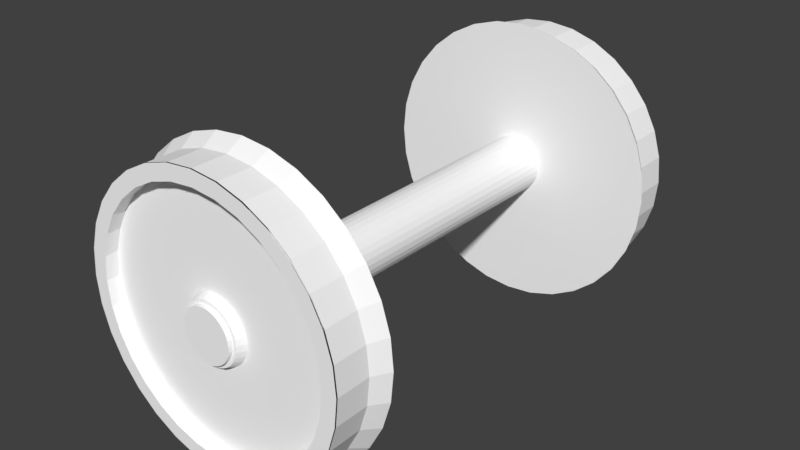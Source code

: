# Source: Trucks.blend  (saved by Blender 2.79.0; exported with 4.5.12 LTS)
import bpy
from mathutils import Matrix  # noqa: F401  (used for matrix-valued properties, if any)

bpy.ops.wm.read_factory_settings(use_empty=True)
scene = bpy.context.scene
scene.name = 'Scene'

# ---- collections
col_collection_1 = bpy.data.collections.new('Collection 1'); scene.collection.children.link(col_collection_1)

# ---- materials (node trees are filled in below, after node groups)
mat_paintedblack = bpy.data.materials.new('paintedblack')
mat_paintedblack.alpha_threshold = 0.0
mat_paintedblack.use_transparent_shadow = False
mat_paintedblack.diffuse_color = (1.0, 1.0, 1.0, 1.0)
mat_paintedblack.roughness = 0.5
mat_trimwhite = bpy.data.materials.new('trimwhite')
mat_trimwhite.alpha_threshold = 0.0
mat_trimwhite.use_transparent_shadow = False
mat_trimwhite.diffuse_color = (1.0, 1.0, 1.0, 1.0)
mat_trimwhite.roughness = 0.5
mat_wheelrim = bpy.data.materials.new('wheelrim')
mat_wheelrim.alpha_threshold = 0.0
mat_wheelrim.use_transparent_shadow = False
mat_wheelrim.diffuse_color = (1.0, 1.0, 1.0, 1.0)
mat_wheelrim.roughness = 0.5
mat_slidergrey = bpy.data.materials.new('slidergrey')
mat_slidergrey.alpha_threshold = 0.0
mat_slidergrey.use_transparent_shadow = False
mat_slidergrey.diffuse_color = (1.0, 1.0, 1.0, 1.0)
mat_slidergrey.roughness = 0.5

# ---- material node trees

# ---- world
world_world = bpy.data.worlds.new('World'); scene.world = world_world
world_world.color = (0.05088, 0.05088, 0.05088)
world_world.use_sun_shadow = False
world_world.sun_shadow_jitter_overblur = 0.0
world_world.cycles.sampling_method = 'MANUAL'

# ---- meshes
me_cylinder_003 = bpy.data.meshes.new('Cylinder.003')
me_cylinder_003.from_pydata([(4.768e-06, 0.9889, 1.451), (4.768e-06, 0.9889, 1.697), (0.1951, 0.9697, 1.451), (0.1951, 0.9697, 1.697), (0.3827, 0.9128, 1.451), (0.3827, 0.9128, 1.697), (0.5556, 0.8204, 1.451), (0.5556, 0.8204, 1.697), (0.7071, 0.696, 1.451), (0.7071, 0.696, 1.697), (0.8315, 0.5445, 1.451), (0.8315, 0.5445, 1.697), (0.9239, 0.3716, 1.451), (0.9239, 0.3716, 1.697), (0.9808, 0.184, 1.451), (0.9808, 0.184, 1.697), (1.0, -0.01109, 1.451), (1.0, -0.01109, 1.697), (0.9808, -0.2062, 1.451), (0.9808, -0.2062, 1.697), (0.9239, -0.3938, 1.451), (0.9239, -0.3938, 1.697), (0.8315, -0.5667, 1.451), (0.8315, -0.5667, 1.697), (0.7071, -0.7182, 1.451), (0.7071, -0.7182, 1.697), (0.5556, -0.8426, 1.451), (0.5556, -0.8426, 1.697), (0.3827, -0.935, 1.451), (0.3827, -0.935, 1.697), (0.1951, -0.9919, 1.451), (0.1951, -0.9919, 1.697), (4.768e-06, -1.011, 1.451), (4.768e-06, -1.011, 1.697), (-0.1951, -0.9919, 1.451), (-0.1951, -0.9919, 1.697), (-0.3827, -0.935, 1.451), (-0.3827, -0.935, 1.697), (-0.5556, -0.8426, 1.451), (-0.5556, -0.8426, 1.697), (-0.7071, -0.7182, 1.451), (-0.7071, -0.7182, 1.697), (-0.8315, -0.5667, 1.451), (-0.8315, -0.5667, 1.697), (-0.9239, -0.3938, 1.451), (-0.9239, -0.3938, 1.697), (-0.9808, -0.2062, 1.451), (-0.9808, -0.2062, 1.697), (-1.0, -0.01109, 1.451), (-1.0, -0.01109, 1.697), (-0.9808, 0.184, 1.451), (-0.9808, 0.184, 1.697), (-0.9239, 0.3716, 1.451), (-0.9239, 0.3716, 1.697), (-0.8315, 0.5445, 1.451), (-0.8315, 0.5445, 1.697), (-0.7071, 0.696, 1.451), (-0.7071, 0.696, 1.697), (-0.5556, 0.8204, 1.451), (-0.5556, 0.8204, 1.697), (-0.3827, 0.9128, 1.451), (-0.3827, 0.9128, 1.697), (-0.1951, 0.9697, 1.451), (-0.1951, 0.9697, 1.697), (4.768e-06, 0.9889, 1.707), (0.1951, 0.9697, 1.707), (0.3827, 0.9128, 1.707), (0.5556, 0.8204, 1.707), (0.7071, 0.696, 1.707), (0.8315, 0.5445, 1.707), (0.9239, 0.3716, 1.707), (0.9808, 0.184, 1.707), (1.0, -0.01109, 1.707), (0.9808, -0.2062, 1.707), (0.9239, -0.3938, 1.707), (0.8315, -0.5667, 1.707), (0.7071, -0.7182, 1.707), (0.5556, -0.8426, 1.707), (0.3827, -0.935, 1.707), (0.1951, -0.9919, 1.707), (4.768e-06, -1.011, 1.707), (-0.1951, -0.9919, 1.707), (-0.3827, -0.935, 1.707), (-0.5556, -0.8426, 1.707), (-0.7071, -0.7182, 1.707), (-0.8315, -0.5667, 1.707), (-0.9239, -0.3938, 1.707), (-0.9808, -0.2062, 1.707), (-1.0, -0.01109, 1.707), (-0.9808, 0.184, 1.707), (-0.9239, 0.3716, 1.707), (-0.8315, 0.5445, 1.707), (-0.7071, 0.696, 1.707), (-0.5556, 0.8204, 1.707), (-0.3827, 0.9128, 1.707), (-0.1951, 0.9697, 1.707), (4.768e-06, 1.057, 1.334), (0.2084, 1.037, 1.334), (0.4089, 0.976, 1.334), (0.5936, 0.8773, 1.334), (0.7555, 0.7444, 1.334), (0.8884, 0.5825, 1.334), (0.9871, 0.3978, 1.334), (1.048, 0.1973, 1.334), (1.068, -0.01109, 1.334), (1.048, -0.2195, 1.334), (0.9871, -0.42, 1.334), (0.8884, -0.6047, 1.334), (0.7555, -0.7666, 1.334), (0.5936, -0.8994, 1.334), (0.4089, -0.9982, 1.334), (0.2084, -1.059, 1.334), (4.768e-06, -1.08, 1.334), (-0.2084, -1.059, 1.334), (-0.4089, -0.9982, 1.334), (-0.5936, -0.8994, 1.334), (-0.7555, -0.7666, 1.334), (-0.8884, -0.6047, 1.334), (-0.9871, -0.42, 1.334), (-1.048, -0.2195, 1.334), (-1.068, -0.01109, 1.334), (-1.048, 0.1973, 1.334), (-0.9871, 0.3978, 1.334), (-0.8884, 0.5825, 1.334), (-0.7555, 0.7444, 1.334), (-0.5936, 0.8773, 1.334), (-0.4089, 0.976, 1.334), (-0.2084, 1.037, 1.334), (0.1741, 0.8641, 1.707), (4.768e-06, 0.8812, 1.707), (0.3415, 0.8133, 1.707), (0.4957, 0.7308, 1.707), (0.631, 0.6199, 1.707), (0.7419, 0.4846, 1.707), (0.8244, 0.3304, 1.707), (0.8752, 0.163, 1.707), (0.8923, -0.01109, 1.707), (0.8752, -0.1852, 1.707), (0.8244, -0.3526, 1.707), (0.7419, -0.5068, 1.707), (0.631, -0.642, 1.707), (0.4957, -0.753, 1.707), (0.3415, -0.8355, 1.707), (0.1741, -0.8862, 1.707), (4.768e-06, -0.9034, 1.707), (-0.1741, -0.8862, 1.707), (-0.3415, -0.8355, 1.707), (-0.4957, -0.753, 1.707), (-0.6309, -0.642, 1.707), (-0.7419, -0.5068, 1.707), (-0.8244, -0.3526, 1.707), (-0.8751, -0.1852, 1.707), (-0.8923, -0.01109, 1.707), (-0.8751, 0.163, 1.707), (-0.8244, 0.3304, 1.707), (-0.7419, 0.4846, 1.707), (-0.6309, 0.6199, 1.707), (-0.4957, 0.7308, 1.707), (-0.3415, 0.8133, 1.707), (-0.1741, 0.8641, 1.707), (0.1741, 0.8641, 1.611), (4.768e-06, 0.8812, 1.611), (0.3415, 0.8133, 1.611), (0.4957, 0.7308, 1.611), (0.631, 0.6199, 1.611), (0.7419, 0.4846, 1.611), (0.8244, 0.3304, 1.611), (0.8752, 0.163, 1.611), (0.8923, -0.01109, 1.611), (0.8752, -0.1852, 1.611), (0.8244, -0.3526, 1.611), (0.7419, -0.5068, 1.611), (0.631, -0.642, 1.611), (0.4957, -0.753, 1.611), (0.3415, -0.8355, 1.611), (0.1741, -0.8862, 1.611), (4.768e-06, -0.9034, 1.611), (-0.1741, -0.8862, 1.611), (-0.3415, -0.8355, 1.611), (-0.4957, -0.753, 1.611), (-0.6309, -0.642, 1.611), (-0.7419, -0.5068, 1.611), (-0.8244, -0.3526, 1.611), (-0.8751, -0.1852, 1.611), (-0.8923, -0.01109, 1.611), (-0.8751, 0.163, 1.611), (-0.8244, 0.3304, 1.611), (-0.7419, 0.4846, 1.611), (-0.6309, 0.6199, 1.611), (-0.4957, 0.7308, 1.611), (-0.3415, 0.8133, 1.611), (-0.1741, 0.8641, 1.611), (0.0465, 0.2545, 1.611), (4.768e-06, 0.2591, 1.611), (0.09121, 0.241, 1.611), (0.1324, 0.219, 1.611), (0.1685, 0.1893, 1.611), (0.1982, 0.1532, 1.611), (0.2202, 0.112, 1.611), (0.2337, 0.0673, 1.611), (0.2383, 0.0208, 1.611), (0.2337, -0.02569, 1.611), (0.2202, -0.0704, 1.611), (0.1982, -0.1116, 1.611), (0.1685, -0.1477, 1.611), (0.1324, -0.1774, 1.611), (0.09121, -0.1994, 1.611), (0.0465, -0.2129, 1.611), (4.768e-06, -0.2175, 1.611), (-0.04649, -0.2129, 1.611), (-0.0912, -0.1994, 1.611), (-0.1324, -0.1774, 1.611), (-0.1685, -0.1477, 1.611), (-0.1982, -0.1116, 1.611), (-0.2202, -0.0704, 1.611), (-0.2337, -0.02569, 1.611), (-0.2383, 0.0208, 1.611), (-0.2337, 0.0673, 1.611), (-0.2202, 0.112, 1.611), (-0.1982, 0.1532, 1.611), (-0.1685, 0.1893, 1.611), (-0.1324, 0.219, 1.611), (-0.0912, 0.241, 1.611), (-0.04649, 0.2545, 1.611), (0.04185, 0.2312, 1.675), (4.768e-06, 0.2353, 1.675), (0.08209, 0.219, 1.675), (0.1192, 0.1991, 1.675), (0.1517, 0.1725, 1.675), (0.1783, 0.14, 1.675), (0.1982, 0.1029, 1.675), (0.2104, 0.06265, 1.675), (0.2145, 0.0208, 1.675), (0.2104, -0.02104, 1.675), (0.1982, -0.06128, 1.675), (0.1783, -0.09836, 1.675), (0.1517, -0.1309, 1.675), (0.1192, -0.1575, 1.675), (0.08209, -0.1774, 1.675), (0.04185, -0.1896, 1.675), (4.768e-06, -0.1937, 1.675), (-0.04184, -0.1896, 1.675), (-0.08208, -0.1774, 1.675), (-0.1192, -0.1575, 1.675), (-0.1517, -0.1309, 1.675), (-0.1783, -0.09836, 1.675), (-0.1982, -0.06128, 1.675), (-0.2104, -0.02104, 1.675), (-0.2145, 0.0208, 1.675), (-0.2104, 0.06265, 1.675), (-0.1982, 0.1029, 1.675), (-0.1783, 0.14, 1.675), (-0.1517, 0.1725, 1.675), (-0.1192, 0.1991, 1.675), (-0.08208, 0.219, 1.675), (-0.04184, 0.2312, 1.675), (0.03644, 0.204, 1.675), (4.768e-06, 0.2075, 1.675), (0.07147, 0.1933, 1.675), (0.1038, 0.1761, 1.675), (0.1321, 0.1529, 1.675), (0.1553, 0.1246, 1.675), (0.1725, 0.09227, 1.675), (0.1832, 0.05723, 1.675), (0.1867, 0.0208, 1.675), (0.1832, -0.01563, 1.675), (0.1725, -0.05066, 1.675), (0.1553, -0.08295, 1.675), (0.1321, -0.1112, 1.675), (0.1038, -0.1345, 1.675), (0.07147, -0.1517, 1.675), (0.03644, -0.1624, 1.675), (4.768e-06, -0.1659, 1.675), (-0.03643, -0.1624, 1.675), (-0.07146, -0.1517, 1.675), (-0.1037, -0.1345, 1.675), (-0.132, -0.1112, 1.675), (-0.1553, -0.08295, 1.675), (-0.1725, -0.05066, 1.675), (-0.1832, -0.01563, 1.675), (-0.1867, 0.0208, 1.675), (-0.1832, 0.05723, 1.675), (-0.1725, 0.09227, 1.675), (-0.1553, 0.1246, 1.675), (-0.132, 0.1529, 1.675), (-0.1037, 0.1761, 1.675), (-0.07146, 0.1933, 1.675), (-0.03643, 0.204, 1.675), (0.03644, 0.204, 1.707), (4.768e-06, 0.2075, 1.707), (0.07147, 0.1933, 1.707), (0.1038, 0.1761, 1.707), (0.1321, 0.1529, 1.707), (0.1553, 0.1246, 1.707), (0.1725, 0.09227, 1.707), (0.1832, 0.05723, 1.707), (0.1867, 0.0208, 1.707), (0.1832, -0.01563, 1.707), (0.1725, -0.05066, 1.707), (0.1553, -0.08295, 1.707), (0.1321, -0.1112, 1.707), (0.1038, -0.1345, 1.707), (0.07147, -0.1517, 1.707), (0.03644, -0.1624, 1.707), (4.768e-06, -0.1659, 1.707), (-0.03643, -0.1624, 1.707), (-0.07146, -0.1517, 1.707), (-0.1037, -0.1345, 1.707), (-0.132, -0.1112, 1.707), (-0.1553, -0.08295, 1.707), (-0.1725, -0.05066, 1.707), (-0.1832, -0.01563, 1.707), (-0.1867, 0.0208, 1.707), (-0.1832, 0.05723, 1.707), (-0.1725, 0.09227, 1.707), (-0.1553, 0.1246, 1.707), (-0.132, 0.1529, 1.707), (-0.1037, 0.1761, 1.707), (-0.07146, 0.1933, 1.707), (-0.03643, 0.204, 1.707), (4.768e-06, 0.2009, 1.334), (0.04137, 0.1969, 1.334), (0.08115, 0.1848, 1.334), (0.1178, 0.1652, 1.334), (0.1499, 0.1388, 1.334), (0.1763, 0.1067, 1.334), (0.1959, 0.07006, 1.334), (0.208, 0.03028, 1.334), (0.212, -0.01109, 1.334), (0.208, -0.05245, 1.334), (0.1959, -0.09223, 1.334), (0.1763, -0.1289, 1.334), (0.1499, -0.161, 1.334), (0.1178, -0.1874, 1.334), (0.08115, -0.207, 1.334), (0.04137, -0.2191, 1.334), (4.768e-06, -0.2231, 1.334), (-0.04136, -0.2191, 1.334), (-0.08114, -0.207, 1.334), (-0.1178, -0.1874, 1.334), (-0.1499, -0.161, 1.334), (-0.1763, -0.1289, 1.334), (-0.1959, -0.09223, 1.334), (-0.208, -0.05245, 1.334), (-0.212, -0.01109, 1.334), (-0.208, 0.03028, 1.334), (-0.1959, 0.07006, 1.334), (-0.1763, 0.1067, 1.334), (-0.1499, 0.1388, 1.334), (-0.1178, 0.1652, 1.334), (-0.08114, 0.1848, 1.334), (-0.04136, 0.1969, 1.334), (4.768e-06, 0.9889, -1.451), (4.768e-06, 0.9889, -1.697), (0.1951, 0.9697, -1.451), (0.1951, 0.9697, -1.697), (0.3827, 0.9128, -1.451), (0.3827, 0.9128, -1.697), (0.5556, 0.8204, -1.451), (0.5556, 0.8204, -1.697), (0.7071, 0.696, -1.451), (0.7071, 0.696, -1.697), (0.8315, 0.5445, -1.451), (0.8315, 0.5445, -1.697), (0.9239, 0.3716, -1.451), (0.9239, 0.3716, -1.697), (0.9808, 0.184, -1.451), (0.9808, 0.184, -1.697), (1.0, -0.01109, -1.451), (1.0, -0.01109, -1.697), (0.9808, -0.2062, -1.451), (0.9808, -0.2062, -1.697), (0.9239, -0.3938, -1.451), (0.9239, -0.3938, -1.697), (0.8315, -0.5667, -1.451), (0.8315, -0.5667, -1.697), (0.7071, -0.7182, -1.451), (0.7071, -0.7182, -1.697), (0.5556, -0.8426, -1.451), (0.5556, -0.8426, -1.697), (0.3827, -0.935, -1.451), (0.3827, -0.935, -1.697), (0.1951, -0.9919, -1.451), (0.1951, -0.9919, -1.697), (4.768e-06, -1.011, -1.451), (4.768e-06, -1.011, -1.697), (-0.1951, -0.9919, -1.451), (-0.1951, -0.9919, -1.697), (-0.3827, -0.935, -1.451), (-0.3827, -0.935, -1.697), (-0.5556, -0.8426, -1.451), (-0.5556, -0.8426, -1.697), (-0.7071, -0.7182, -1.451), (-0.7071, -0.7182, -1.697), (-0.8315, -0.5667, -1.451), (-0.8315, -0.5667, -1.697), (-0.9239, -0.3938, -1.451), (-0.9239, -0.3938, -1.697), (-0.9808, -0.2062, -1.451), (-0.9808, -0.2062, -1.697), (-1.0, -0.01109, -1.451), (-1.0, -0.01109, -1.697), (-0.9808, 0.184, -1.451), (-0.9808, 0.184, -1.697), (-0.9239, 0.3716, -1.451), (-0.9239, 0.3716, -1.697), (-0.8315, 0.5445, -1.451), (-0.8315, 0.5445, -1.697), (-0.7071, 0.696, -1.451), (-0.7071, 0.696, -1.697), (-0.5556, 0.8204, -1.451), (-0.5556, 0.8204, -1.697), (-0.3827, 0.9128, -1.451), (-0.3827, 0.9128, -1.697), (-0.1951, 0.9697, -1.451), (-0.1951, 0.9697, -1.697), (4.768e-06, 0.9889, -1.707), (0.1951, 0.9697, -1.707), (0.3827, 0.9128, -1.707), (0.5556, 0.8204, -1.707), (0.7071, 0.696, -1.707), (0.8315, 0.5445, -1.707), (0.9239, 0.3716, -1.707), (0.9808, 0.184, -1.707), (1.0, -0.01109, -1.707), (0.9808, -0.2062, -1.707), (0.9239, -0.3938, -1.707), (0.8315, -0.5667, -1.707), (0.7071, -0.7182, -1.707), (0.5556, -0.8426, -1.707), (0.3827, -0.935, -1.707), (0.1951, -0.9919, -1.707), (4.768e-06, -1.011, -1.707), (-0.1951, -0.9919, -1.707), (-0.3827, -0.935, -1.707), (-0.5556, -0.8426, -1.707), (-0.7071, -0.7182, -1.707), (-0.8315, -0.5667, -1.707), (-0.9239, -0.3938, -1.707), (-0.9808, -0.2062, -1.707), (-1.0, -0.01109, -1.707), (-0.9808, 0.184, -1.707), (-0.9239, 0.3716, -1.707), (-0.8315, 0.5445, -1.707), (-0.7071, 0.696, -1.707), (-0.5556, 0.8204, -1.707), (-0.3827, 0.9128, -1.707), (-0.1951, 0.9697, -1.707), (4.768e-06, 1.057, -1.334), (0.2084, 1.037, -1.334), (0.4089, 0.976, -1.334), (0.5936, 0.8773, -1.334), (0.7555, 0.7444, -1.334), (0.8884, 0.5825, -1.334), (0.9871, 0.3978, -1.334), (1.048, 0.1973, -1.334), (1.068, -0.01109, -1.334), (1.048, -0.2195, -1.334), (0.9871, -0.42, -1.334), (0.8884, -0.6047, -1.334), (0.7555, -0.7666, -1.334), (0.5936, -0.8994, -1.334), (0.4089, -0.9982, -1.334), (0.2084, -1.059, -1.334), (4.768e-06, -1.08, -1.334), (-0.2084, -1.059, -1.334), (-0.4089, -0.9982, -1.334), (-0.5936, -0.8994, -1.334), (-0.7555, -0.7666, -1.334), (-0.8884, -0.6047, -1.334), (-0.9871, -0.42, -1.334), (-1.048, -0.2195, -1.334), (-1.068, -0.01109, -1.334), (-1.048, 0.1973, -1.334), (-0.9871, 0.3978, -1.334), (-0.8884, 0.5825, -1.334), (-0.7555, 0.7444, -1.334), (-0.5936, 0.8773, -1.334), (-0.4089, 0.976, -1.334), (-0.2084, 1.037, -1.334), (0.1741, 0.8641, -1.707), (4.768e-06, 0.8812, -1.707), (0.3415, 0.8133, -1.707), (0.4957, 0.7308, -1.707), (0.631, 0.6199, -1.707), (0.7419, 0.4846, -1.707), (0.8244, 0.3304, -1.707), (0.8752, 0.163, -1.707), (0.8923, -0.01109, -1.707), (0.8752, -0.1852, -1.707), (0.8244, -0.3526, -1.707), (0.7419, -0.5068, -1.707), (0.631, -0.642, -1.707), (0.4957, -0.753, -1.707), (0.3415, -0.8355, -1.707), (0.1741, -0.8862, -1.707), (4.768e-06, -0.9034, -1.707), (-0.1741, -0.8862, -1.707), (-0.3415, -0.8355, -1.707), (-0.4957, -0.753, -1.707), (-0.6309, -0.642, -1.707), (-0.7419, -0.5068, -1.707), (-0.8244, -0.3526, -1.707), (-0.8751, -0.1852, -1.707), (-0.8923, -0.01109, -1.707), (-0.8751, 0.163, -1.707), (-0.8244, 0.3304, -1.707), (-0.7419, 0.4846, -1.707), (-0.6309, 0.6199, -1.707), (-0.4957, 0.7308, -1.707), (-0.3415, 0.8133, -1.707), (-0.1741, 0.8641, -1.707), (0.1741, 0.8641, -1.611), (4.768e-06, 0.8812, -1.611), (0.3415, 0.8133, -1.611), (0.4957, 0.7308, -1.611), (0.631, 0.6199, -1.611), (0.7419, 0.4846, -1.611), (0.8244, 0.3304, -1.611), (0.8752, 0.163, -1.611), (0.8923, -0.01109, -1.611), (0.8752, -0.1852, -1.611), (0.8244, -0.3526, -1.611), (0.7419, -0.5068, -1.611), (0.631, -0.642, -1.611), (0.4957, -0.753, -1.611), (0.3415, -0.8355, -1.611), (0.1741, -0.8862, -1.611), (4.768e-06, -0.9034, -1.611), (-0.1741, -0.8862, -1.611), (-0.3415, -0.8355, -1.611), (-0.4957, -0.753, -1.611), (-0.6309, -0.642, -1.611), (-0.7419, -0.5068, -1.611), (-0.8244, -0.3526, -1.611), (-0.8751, -0.1852, -1.611), (-0.8923, -0.01109, -1.611), (-0.8751, 0.163, -1.611), (-0.8244, 0.3304, -1.611), (-0.7419, 0.4846, -1.611), (-0.6309, 0.6199, -1.611), (-0.4957, 0.7308, -1.611), (-0.3415, 0.8133, -1.611), (-0.1741, 0.8641, -1.611), (0.0465, 0.2545, -1.611), (4.768e-06, 0.2591, -1.611), (0.09121, 0.241, -1.611), (0.1324, 0.219, -1.611), (0.1685, 0.1893, -1.611), (0.1982, 0.1532, -1.611), (0.2202, 0.112, -1.611), (0.2337, 0.0673, -1.611), (0.2383, 0.0208, -1.611), (0.2337, -0.02569, -1.611), (0.2202, -0.0704, -1.611), (0.1982, -0.1116, -1.611), (0.1685, -0.1477, -1.611), (0.1324, -0.1774, -1.611), (0.09121, -0.1994, -1.611), (0.0465, -0.2129, -1.611), (4.768e-06, -0.2175, -1.611), (-0.04649, -0.2129, -1.611), (-0.0912, -0.1994, -1.611), (-0.1324, -0.1774, -1.611), (-0.1685, -0.1477, -1.611), (-0.1982, -0.1116, -1.611), (-0.2202, -0.0704, -1.611), (-0.2337, -0.02569, -1.611), (-0.2383, 0.0208, -1.611), (-0.2337, 0.0673, -1.611), (-0.2202, 0.112, -1.611), (-0.1982, 0.1532, -1.611), (-0.1685, 0.1893, -1.611), (-0.1324, 0.219, -1.611), (-0.0912, 0.241, -1.611), (-0.04649, 0.2545, -1.611), (0.04185, 0.2312, -1.675), (4.768e-06, 0.2353, -1.675), (0.08209, 0.219, -1.675), (0.1192, 0.1991, -1.675), (0.1517, 0.1725, -1.675), (0.1783, 0.14, -1.675), (0.1982, 0.1029, -1.675), (0.2104, 0.06265, -1.675), (0.2145, 0.0208, -1.675), (0.2104, -0.02104, -1.675), (0.1982, -0.06128, -1.675), (0.1783, -0.09836, -1.675), (0.1517, -0.1309, -1.675), (0.1192, -0.1575, -1.675), (0.08209, -0.1774, -1.675), (0.04185, -0.1896, -1.675), (4.768e-06, -0.1937, -1.675), (-0.04184, -0.1896, -1.675), (-0.08208, -0.1774, -1.675), (-0.1192, -0.1575, -1.675), (-0.1517, -0.1309, -1.675), (-0.1783, -0.09836, -1.675), (-0.1982, -0.06128, -1.675), (-0.2104, -0.02104, -1.675), (-0.2145, 0.0208, -1.675), (-0.2104, 0.06265, -1.675), (-0.1982, 0.1029, -1.675), (-0.1783, 0.14, -1.675), (-0.1517, 0.1725, -1.675), (-0.1192, 0.1991, -1.675), (-0.08208, 0.219, -1.675), (-0.04184, 0.2312, -1.675), (0.03644, 0.204, -1.675), (4.768e-06, 0.2075, -1.675), (0.07147, 0.1933, -1.675), (0.1038, 0.1761, -1.675), (0.1321, 0.1529, -1.675), (0.1553, 0.1246, -1.675), (0.1725, 0.09227, -1.675), (0.1832, 0.05723, -1.675), (0.1867, 0.0208, -1.675), (0.1832, -0.01563, -1.675), (0.1725, -0.05066, -1.675), (0.1553, -0.08295, -1.675), (0.1321, -0.1112, -1.675), (0.1038, -0.1345, -1.675), (0.07147, -0.1517, -1.675), (0.03644, -0.1624, -1.675), (4.768e-06, -0.1659, -1.675), (-0.03643, -0.1624, -1.675), (-0.07146, -0.1517, -1.675), (-0.1037, -0.1345, -1.675), (-0.132, -0.1112, -1.675), (-0.1553, -0.08295, -1.675), (-0.1725, -0.05066, -1.675), (-0.1832, -0.01563, -1.675), (-0.1867, 0.0208, -1.675), (-0.1832, 0.05723, -1.675), (-0.1725, 0.09227, -1.675), (-0.1553, 0.1246, -1.675), (-0.132, 0.1529, -1.675), (-0.1037, 0.1761, -1.675), (-0.07146, 0.1933, -1.675), (-0.03643, 0.204, -1.675), (0.03644, 0.204, -1.707), (4.768e-06, 0.2075, -1.707), (0.07147, 0.1933, -1.707), (0.1038, 0.1761, -1.707), (0.1321, 0.1529, -1.707), (0.1553, 0.1246, -1.707), (0.1725, 0.09227, -1.707), (0.1832, 0.05723, -1.707), (0.1867, 0.0208, -1.707), (0.1832, -0.01563, -1.707), (0.1725, -0.05066, -1.707), (0.1553, -0.08295, -1.707), (0.1321, -0.1112, -1.707), (0.1038, -0.1345, -1.707), (0.07147, -0.1517, -1.707), (0.03644, -0.1624, -1.707), (4.768e-06, -0.1659, -1.707), (-0.03643, -0.1624, -1.707), (-0.07146, -0.1517, -1.707), (-0.1037, -0.1345, -1.707), (-0.132, -0.1112, -1.707), (-0.1553, -0.08295, -1.707), (-0.1725, -0.05066, -1.707), (-0.1832, -0.01563, -1.707), (-0.1867, 0.0208, -1.707), (-0.1832, 0.05723, -1.707), (-0.1725, 0.09227, -1.707), (-0.1553, 0.1246, -1.707), (-0.132, 0.1529, -1.707), (-0.1037, 0.1761, -1.707), (-0.07146, 0.1933, -1.707), (-0.03643, 0.204, -1.707), (4.768e-06, 0.2009, -1.334), (0.04137, 0.1969, -1.334), (0.08115, 0.1848, -1.334), (0.1178, 0.1652, -1.334), (0.1499, 0.1388, -1.334), (0.1763, 0.1067, -1.334), (0.1959, 0.07006, -1.334), (0.208, 0.03028, -1.334), (0.212, -0.01109, -1.334), (0.208, -0.05245, -1.334), (0.1959, -0.09223, -1.334), (0.1763, -0.1289, -1.334), (0.1499, -0.161, -1.334), (0.1178, -0.1874, -1.334), (0.08115, -0.207, -1.334), (0.04137, -0.2191, -1.334), (4.768e-06, -0.2231, -1.334), (-0.04136, -0.2191, -1.334), (-0.08114, -0.207, -1.334), (-0.1178, -0.1874, -1.334), (-0.1499, -0.161, -1.334), (-0.1763, -0.1289, -1.334), (-0.1959, -0.09223, -1.334), (-0.208, -0.05245, -1.334), (-0.212, -0.01109, -1.334), (-0.208, 0.03028, -1.334), (-0.1959, 0.07006, -1.334), (-0.1763, 0.1067, -1.334), (-0.1499, 0.1388, -1.334), (-0.1178, 0.1652, -1.334), (-0.08114, 0.1848, -1.334), (-0.04136, 0.1969, -1.334), (4.768e-06, 0.2009, 1.714e-07), (0.04137, 0.1969, 1.714e-07), (0.08115, 0.1848, 1.714e-07), (0.1178, 0.1652, 1.714e-07), (0.1499, 0.1388, 1.714e-07), (0.1763, 0.1067, 1.714e-07), (0.1959, 0.07006, 1.714e-07), (0.208, 0.03028, 1.714e-07), (0.212, -0.01109, 1.714e-07), (0.208, -0.05245, 1.714e-07), (0.1959, -0.09223, 1.714e-07), (0.1763, -0.1289, 1.714e-07), (0.1499, -0.161, 1.714e-07), (0.1178, -0.1874, 1.714e-07), (0.08115, -0.207, 1.714e-07), (0.04137, -0.2191, 1.714e-07), (4.768e-06, -0.2231, 1.714e-07), (-0.04136, -0.2191, 1.714e-07), (-0.08114, -0.207, 1.714e-07), (-0.1178, -0.1874, 1.714e-07), (-0.1499, -0.161, 1.714e-07), (-0.1763, -0.1289, 1.714e-07), (-0.1959, -0.09223, 1.714e-07), (-0.208, -0.05245, 1.714e-07), (-0.212, -0.01109, 1.714e-07), (-0.208, 0.03028, 1.714e-07), (-0.1959, 0.07006, 1.714e-07), (-0.1763, 0.1067, 1.714e-07), (-0.1499, 0.1388, 1.714e-07), (-0.1178, 0.1652, 1.714e-07), (-0.08114, 0.1848, 1.714e-07), (-0.04136, 0.1969, 1.714e-07)], [], [(0, 1, 3, 2), (2, 3, 5, 4), (4, 5, 7, 6), (6, 7, 9, 8), (8, 9, 11, 10), (10, 11, 13, 12), (12, 13, 15, 14), (14, 15, 17, 16), (16, 17, 19, 18), (18, 19, 21, 20), (20, 21, 23, 22), (22, 23, 25, 24), (24, 25, 27, 26), (26, 27, 29, 28), (28, 29, 31, 30), (30, 31, 33, 32), (32, 33, 35, 34), (34, 35, 37, 36), (36, 37, 39, 38), (38, 39, 41, 40), (40, 41, 43, 42), (42, 43, 45, 44), (44, 45, 47, 46), (46, 47, 49, 48), (48, 49, 51, 50), (50, 51, 53, 52), (52, 53, 55, 54), (54, 55, 57, 56), (56, 57, 59, 58), (58, 59, 61, 60), (115, 116, 340, 339), (60, 61, 63, 62), (62, 63, 1, 0), (14, 16, 104, 103), (211, 210, 242, 243), (32, 34, 113, 112), (50, 52, 122, 121), (6, 8, 100, 99), (24, 26, 109, 108), (42, 44, 118, 117), (60, 62, 127, 126), (16, 18, 105, 104), (34, 36, 114, 113), (52, 54, 123, 122), (8, 10, 101, 100), (26, 28, 110, 109), (44, 46, 119, 118), (0, 2, 97, 96), (62, 0, 96, 127), (18, 20, 106, 105), (36, 38, 115, 114), (54, 56, 124, 123), (10, 12, 102, 101), (28, 30, 111, 110), (46, 48, 120, 119), (2, 4, 98, 97), (20, 22, 107, 106), (38, 40, 116, 115), (56, 58, 125, 124), (12, 14, 103, 102), (30, 32, 112, 111), (48, 50, 121, 120), (4, 6, 99, 98), (22, 24, 108, 107), (40, 42, 117, 116), (58, 60, 126, 125), (133, 132, 164, 165), (85, 84, 148, 149), (72, 71, 135, 136), (86, 85, 149, 150), (73, 72, 136, 137), (87, 86, 150, 151), (74, 73, 137, 138), (88, 87, 151, 152), (75, 74, 138, 139), (89, 88, 152, 153), (76, 75, 139, 140), (90, 89, 153, 154), (77, 76, 140, 141), (91, 90, 154, 155), (78, 77, 141, 142), (65, 64, 129, 128), (92, 91, 155, 156), (79, 78, 142, 143), (66, 65, 128, 130), (93, 92, 156, 157), (80, 79, 143, 144), (67, 66, 130, 131), (94, 93, 157, 158), (81, 80, 144, 145), (68, 67, 131, 132), (95, 94, 158, 159), (82, 81, 145, 146), (69, 68, 132, 133), (64, 95, 159, 129), (83, 82, 146, 147), (70, 69, 133, 134), (84, 83, 147, 148), (71, 70, 134, 135), (176, 175, 207, 208), (129, 159, 191, 161), (147, 146, 178, 179), (134, 133, 165, 166), (148, 147, 179, 180), (135, 134, 166, 167), (149, 148, 180, 181), (136, 135, 167, 168), (150, 149, 181, 182), (137, 136, 168, 169), (151, 150, 182, 183), (138, 137, 169, 170), (152, 151, 183, 184), (139, 138, 170, 171), (153, 152, 184, 185), (140, 139, 171, 172), (154, 153, 185, 186), (141, 140, 172, 173), (155, 154, 186, 187), (142, 141, 173, 174), (128, 129, 161, 160), (156, 155, 187, 188), (143, 142, 174, 175), (130, 128, 160, 162), (157, 156, 188, 189), (144, 143, 175, 176), (131, 130, 162, 163), (158, 157, 189, 190), (145, 144, 176, 177), (132, 131, 163, 164), (159, 158, 190, 191), (146, 145, 177, 178), (163, 162, 194, 195), (190, 189, 221, 222), (177, 176, 208, 209), (164, 163, 195, 196), (191, 190, 222, 223), (178, 177, 209, 210), (165, 164, 196, 197), (161, 191, 223, 193), (179, 178, 210, 211), (166, 165, 197, 198), (180, 179, 211, 212), (167, 166, 198, 199), (181, 180, 212, 213), (168, 167, 199, 200), (182, 181, 213, 214), (169, 168, 200, 201), (183, 182, 214, 215), (170, 169, 201, 202), (184, 183, 215, 216), (171, 170, 202, 203), (185, 184, 216, 217), (172, 171, 203, 204), (186, 185, 217, 218), (173, 172, 204, 205), (187, 186, 218, 219), (174, 173, 205, 206), (160, 161, 193, 192), (188, 187, 219, 220), (175, 174, 206, 207), (162, 160, 192, 194), (189, 188, 220, 221), (246, 245, 277, 278), (198, 197, 229, 230), (212, 211, 243, 244), (199, 198, 230, 231), (213, 212, 244, 245), (200, 199, 231, 232), (214, 213, 245, 246), (201, 200, 232, 233), (215, 214, 246, 247), (202, 201, 233, 234), (216, 215, 247, 248), (203, 202, 234, 235), (217, 216, 248, 249), (204, 203, 235, 236), (218, 217, 249, 250), (205, 204, 236, 237), (219, 218, 250, 251), (206, 205, 237, 238), (192, 193, 225, 224), (220, 219, 251, 252), (207, 206, 238, 239), (194, 192, 224, 226), (221, 220, 252, 253), (208, 207, 239, 240), (195, 194, 226, 227), (222, 221, 253, 254), (209, 208, 240, 241), (196, 195, 227, 228), (223, 222, 254, 255), (210, 209, 241, 242), (197, 196, 228, 229), (193, 223, 255, 225), (281, 280, 312, 313), (233, 232, 264, 265), (247, 246, 278, 279), (234, 233, 265, 266), (248, 247, 279, 280), (235, 234, 266, 267), (249, 248, 280, 281), (236, 235, 267, 268), (250, 249, 281, 282), (237, 236, 268, 269), (251, 250, 282, 283), (238, 237, 269, 270), (224, 225, 257, 256), (252, 251, 283, 284), (239, 238, 270, 271), (226, 224, 256, 258), (253, 252, 284, 285), (240, 239, 271, 272), (227, 226, 258, 259), (254, 253, 285, 286), (241, 240, 272, 273), (228, 227, 259, 260), (255, 254, 286, 287), (242, 241, 273, 274), (229, 228, 260, 261), (225, 255, 287, 257), (243, 242, 274, 275), (230, 229, 261, 262), (244, 243, 275, 276), (231, 230, 262, 263), (245, 244, 276, 277), (232, 231, 263, 264), (288, 289, 319, 318, 317, 316, 315, 314, 313, 312, 311, 310, 309, 308, 307, 306, 305, 304, 303, 302, 301, 300, 299, 298, 297, 296, 295, 294, 293, 292, 291, 290), (268, 267, 299, 300), (282, 281, 313, 314), (269, 268, 300, 301), (283, 282, 314, 315), (270, 269, 301, 302), (256, 257, 289, 288), (284, 283, 315, 316), (271, 270, 302, 303), (258, 256, 288, 290), (285, 284, 316, 317), (272, 271, 303, 304), (259, 258, 290, 291), (286, 285, 317, 318), (273, 272, 304, 305), (260, 259, 291, 292), (287, 286, 318, 319), (274, 273, 305, 306), (261, 260, 292, 293), (257, 287, 319, 289), (275, 274, 306, 307), (262, 261, 293, 294), (276, 275, 307, 308), (263, 262, 294, 295), (277, 276, 308, 309), (264, 263, 295, 296), (278, 277, 309, 310), (265, 264, 296, 297), (279, 278, 310, 311), (266, 265, 297, 298), (280, 279, 311, 312), (267, 266, 298, 299), (333, 334, 718, 717), (102, 103, 327, 326), (116, 117, 341, 340), (103, 104, 328, 327), (117, 118, 342, 341), (104, 105, 329, 328), (118, 119, 343, 342), (105, 106, 330, 329), (119, 120, 344, 343), (106, 107, 331, 330), (120, 121, 345, 344), (107, 108, 332, 331), (121, 122, 346, 345), (108, 109, 333, 332), (122, 123, 347, 346), (109, 110, 334, 333), (96, 97, 321, 320), (123, 124, 348, 347), (110, 111, 335, 334), (97, 98, 322, 321), (124, 125, 349, 348), (111, 112, 336, 335), (98, 99, 323, 322), (125, 126, 350, 349), (112, 113, 337, 336), (99, 100, 324, 323), (126, 127, 351, 350), (113, 114, 338, 337), (100, 101, 325, 324), (127, 96, 320, 351), (114, 115, 339, 338), (101, 102, 326, 325), (320, 321, 705, 704), (347, 348, 732, 731), (334, 335, 719, 718), (321, 322, 706, 705), (348, 349, 733, 732), (335, 336, 720, 719), (322, 323, 707, 706), (349, 350, 734, 733), (336, 337, 721, 720), (323, 324, 708, 707), (350, 351, 735, 734), (337, 338, 722, 721), (324, 325, 709, 708), (351, 320, 704, 735), (338, 339, 723, 722), (325, 326, 710, 709), (339, 340, 724, 723), (326, 327, 711, 710), (340, 341, 725, 724), (327, 328, 712, 711), (341, 342, 726, 725), (328, 329, 713, 712), (342, 343, 727, 726), (329, 330, 714, 713), (343, 344, 728, 727), (330, 331, 715, 714), (344, 345, 729, 728), (331, 332, 716, 715), (345, 346, 730, 729), (332, 333, 717, 716), (346, 347, 731, 730), (352, 354, 355, 353), (354, 356, 357, 355), (356, 358, 359, 357), (358, 360, 361, 359), (360, 362, 363, 361), (362, 364, 365, 363), (364, 366, 367, 365), (366, 368, 369, 367), (368, 370, 371, 369), (370, 372, 373, 371), (372, 374, 375, 373), (374, 376, 377, 375), (376, 378, 379, 377), (378, 380, 381, 379), (380, 382, 383, 381), (382, 384, 385, 383), (384, 386, 387, 385), (386, 388, 389, 387), (388, 390, 391, 389), (390, 392, 393, 391), (392, 394, 395, 393), (394, 396, 397, 395), (396, 398, 399, 397), (398, 400, 401, 399), (400, 402, 403, 401), (402, 404, 405, 403), (404, 406, 407, 405), (406, 408, 409, 407), (408, 410, 411, 409), (410, 412, 413, 411), (467, 691, 692, 468), (412, 414, 415, 413), (414, 352, 353, 415), (366, 455, 456, 368), (563, 595, 594, 562), (384, 464, 465, 386), (402, 473, 474, 404), (358, 451, 452, 360), (376, 460, 461, 378), (394, 469, 470, 396), (412, 478, 479, 414), (368, 456, 457, 370), (386, 465, 466, 388), (404, 474, 475, 406), (360, 452, 453, 362), (378, 461, 462, 380), (396, 470, 471, 398), (352, 448, 449, 354), (414, 479, 448, 352), (370, 457, 458, 372), (388, 466, 467, 390), (406, 475, 476, 408), (362, 453, 454, 364), (380, 462, 463, 382), (398, 471, 472, 400), (354, 449, 450, 356), (372, 458, 459, 374), (390, 467, 468, 392), (408, 476, 477, 410), (364, 454, 455, 366), (382, 463, 464, 384), (400, 472, 473, 402), (356, 450, 451, 358), (374, 459, 460, 376), (392, 468, 469, 394), (410, 477, 478, 412), (485, 517, 516, 484), (437, 501, 500, 436), (424, 488, 487, 423), (438, 502, 501, 437), (425, 489, 488, 424), (439, 503, 502, 438), (426, 490, 489, 425), (440, 504, 503, 439), (427, 491, 490, 426), (441, 505, 504, 440), (428, 492, 491, 427), (442, 506, 505, 441), (429, 493, 492, 428), (443, 507, 506, 442), (430, 494, 493, 429), (417, 480, 481, 416), (444, 508, 507, 443), (431, 495, 494, 430), (418, 482, 480, 417), (445, 509, 508, 444), (432, 496, 495, 431), (419, 483, 482, 418), (446, 510, 509, 445), (433, 497, 496, 432), (420, 484, 483, 419), (447, 511, 510, 446), (434, 498, 497, 433), (421, 485, 484, 420), (416, 481, 511, 447), (435, 499, 498, 434), (422, 486, 485, 421), (436, 500, 499, 435), (423, 487, 486, 422), (528, 560, 559, 527), (481, 513, 543, 511), (499, 531, 530, 498), (486, 518, 517, 485), (500, 532, 531, 499), (487, 519, 518, 486), (501, 533, 532, 500), (488, 520, 519, 487), (502, 534, 533, 501), (489, 521, 520, 488), (503, 535, 534, 502), (490, 522, 521, 489), (504, 536, 535, 503), (491, 523, 522, 490), (505, 537, 536, 504), (492, 524, 523, 491), (506, 538, 537, 505), (493, 525, 524, 492), (507, 539, 538, 506), (494, 526, 525, 493), (480, 512, 513, 481), (508, 540, 539, 507), (495, 527, 526, 494), (482, 514, 512, 480), (509, 541, 540, 508), (496, 528, 527, 495), (483, 515, 514, 482), (510, 542, 541, 509), (497, 529, 528, 496), (484, 516, 515, 483), (511, 543, 542, 510), (498, 530, 529, 497), (515, 547, 546, 514), (542, 574, 573, 541), (529, 561, 560, 528), (516, 548, 547, 515), (543, 575, 574, 542), (530, 562, 561, 529), (517, 549, 548, 516), (513, 545, 575, 543), (531, 563, 562, 530), (518, 550, 549, 517), (532, 564, 563, 531), (519, 551, 550, 518), (533, 565, 564, 532), (520, 552, 551, 519), (534, 566, 565, 533), (521, 553, 552, 520), (535, 567, 566, 534), (522, 554, 553, 521), (536, 568, 567, 535), (523, 555, 554, 522), (537, 569, 568, 536), (524, 556, 555, 523), (538, 570, 569, 537), (525, 557, 556, 524), (539, 571, 570, 538), (526, 558, 557, 525), (512, 544, 545, 513), (540, 572, 571, 539), (527, 559, 558, 526), (514, 546, 544, 512), (541, 573, 572, 540), (598, 630, 629, 597), (550, 582, 581, 549), (564, 596, 595, 563), (551, 583, 582, 550), (565, 597, 596, 564), (552, 584, 583, 551), (566, 598, 597, 565), (553, 585, 584, 552), (567, 599, 598, 566), (554, 586, 585, 553), (568, 600, 599, 567), (555, 587, 586, 554), (569, 601, 600, 568), (556, 588, 587, 555), (570, 602, 601, 569), (557, 589, 588, 556), (571, 603, 602, 570), (558, 590, 589, 557), (544, 576, 577, 545), (572, 604, 603, 571), (559, 591, 590, 558), (546, 578, 576, 544), (573, 605, 604, 572), (560, 592, 591, 559), (547, 579, 578, 546), (574, 606, 605, 573), (561, 593, 592, 560), (548, 580, 579, 547), (575, 607, 606, 574), (562, 594, 593, 561), (549, 581, 580, 548), (545, 577, 607, 575), (633, 665, 664, 632), (585, 617, 616, 584), (599, 631, 630, 598), (586, 618, 617, 585), (600, 632, 631, 599), (587, 619, 618, 586), (601, 633, 632, 600), (588, 620, 619, 587), (602, 634, 633, 601), (589, 621, 620, 588), (603, 635, 634, 602), (590, 622, 621, 589), (576, 608, 609, 577), (604, 636, 635, 603), (591, 623, 622, 590), (578, 610, 608, 576), (605, 637, 636, 604), (592, 624, 623, 591), (579, 611, 610, 578), (606, 638, 637, 605), (593, 625, 624, 592), (580, 612, 611, 579), (607, 639, 638, 606), (594, 626, 625, 593), (581, 613, 612, 580), (577, 609, 639, 607), (595, 627, 626, 594), (582, 614, 613, 581), (596, 628, 627, 595), (583, 615, 614, 582), (597, 629, 628, 596), (584, 616, 615, 583), (640, 642, 643, 644, 645, 646, 647, 648, 649, 650, 651, 652, 653, 654, 655, 656, 657, 658, 659, 660, 661, 662, 663, 664, 665, 666, 667, 668, 669, 670, 671, 641), (620, 652, 651, 619), (634, 666, 665, 633), (621, 653, 652, 620), (635, 667, 666, 634), (622, 654, 653, 621), (608, 640, 641, 609), (636, 668, 667, 635), (623, 655, 654, 622), (610, 642, 640, 608), (637, 669, 668, 636), (624, 656, 655, 623), (611, 643, 642, 610), (638, 670, 669, 637), (625, 657, 656, 624), (612, 644, 643, 611), (639, 671, 670, 638), (626, 658, 657, 625), (613, 645, 644, 612), (609, 641, 671, 639), (627, 659, 658, 626), (614, 646, 645, 613), (628, 660, 659, 627), (615, 647, 646, 614), (629, 661, 660, 628), (616, 648, 647, 615), (630, 662, 661, 629), (617, 649, 648, 616), (631, 663, 662, 630), (618, 650, 649, 617), (632, 664, 663, 631), (619, 651, 650, 618), (685, 717, 718, 686), (454, 678, 679, 455), (468, 692, 693, 469), (455, 679, 680, 456), (469, 693, 694, 470), (456, 680, 681, 457), (470, 694, 695, 471), (457, 681, 682, 458), (471, 695, 696, 472), (458, 682, 683, 459), (472, 696, 697, 473), (459, 683, 684, 460), (473, 697, 698, 474), (460, 684, 685, 461), (474, 698, 699, 475), (461, 685, 686, 462), (448, 672, 673, 449), (475, 699, 700, 476), (462, 686, 687, 463), (449, 673, 674, 450), (476, 700, 701, 477), (463, 687, 688, 464), (450, 674, 675, 451), (477, 701, 702, 478), (464, 688, 689, 465), (451, 675, 676, 452), (478, 702, 703, 479), (465, 689, 690, 466), (452, 676, 677, 453), (479, 703, 672, 448), (466, 690, 691, 467), (453, 677, 678, 454), (672, 704, 705, 673), (699, 731, 732, 700), (686, 718, 719, 687), (673, 705, 706, 674), (700, 732, 733, 701), (687, 719, 720, 688), (674, 706, 707, 675), (701, 733, 734, 702), (688, 720, 721, 689), (675, 707, 708, 676), (702, 734, 735, 703), (689, 721, 722, 690), (676, 708, 709, 677), (703, 735, 704, 672), (690, 722, 723, 691), (677, 709, 710, 678), (691, 723, 724, 692), (678, 710, 711, 679), (692, 724, 725, 693), (679, 711, 712, 680), (693, 725, 726, 694), (680, 712, 713, 681), (694, 726, 727, 695), (681, 713, 714, 682), (695, 727, 728, 696), (682, 714, 715, 683), (696, 728, 729, 697), (683, 715, 716, 684), (697, 729, 730, 698), (684, 716, 717, 685), (698, 730, 731, 699), (63, 95, 64, 1), (61, 94, 95, 63), (59, 93, 94, 61), (57, 92, 93, 59), (55, 91, 92, 57), (53, 90, 91, 55), (51, 89, 90, 53), (49, 88, 89, 51), (47, 87, 88, 49), (45, 86, 87, 47), (43, 85, 86, 45), (41, 84, 85, 43), (39, 83, 84, 41), (37, 82, 83, 39), (35, 81, 82, 37), (33, 80, 81, 35), (31, 79, 80, 33), (29, 78, 79, 31), (27, 77, 78, 29), (25, 76, 77, 27), (23, 75, 76, 25), (21, 74, 75, 23), (19, 73, 74, 21), (17, 72, 73, 19), (15, 71, 72, 17), (13, 70, 71, 15), (11, 69, 70, 13), (9, 68, 69, 11), (7, 67, 68, 9), (5, 66, 67, 7), (3, 65, 66, 5), (1, 64, 65, 3)])
me_cylinder_003.polygons.foreach_set('material_index', [2, 2, 2, 2, 2, 2, 2, 2, 2, 2, 2, 2, 2, 2, 2, 2, 2, 2, 2, 2, 2, 2, 2, 2, 2, 2, 2, 2, 2, 2, 0, 2, 2, 2, 0, 2, 2, 2, 2, 2, 2, 2, 2, 2, 2, 2, 2, 2, 2, 2, 2, 2, 2, 2, 2, 2, 2, 2, 2, 2, 2, 2, 2, 2, 2, 2, 0, 1, 1, 1, 1, 1, 1, 1, 1, 1, 1, 1, 1, 1, 1, 1, 1, 1, 1, 1, 1, 1, 1, 1, 1, 1, 1, 1, 1, 1, 1, 1, 1, 0, 0, 0, 0, 0, 0, 0, 0, 0, 0, 0, 0, 0, 0, 0, 0, 0, 0, 0, 0, 0, 0, 0, 0, 0, 0, 0, 0, 0, 0, 0, 0, 0, 0, 0, 0, 0, 0, 0, 0, 0, 0, 0, 0, 0, 0, 0, 0, 0, 0, 0, 0, 0, 0, 0, 0, 0, 0, 0, 0, 0, 0, 0, 0, 0, 0, 0, 0, 0, 0, 0, 0, 0, 0, 0, 0, 0, 0, 0, 0, 0, 0, 0, 0, 0, 0, 0, 0, 0, 0, 0, 0, 0, 0, 0, 3, 0, 0, 0, 0, 0, 0, 0, 0, 0, 0, 0, 0, 0, 0, 0, 0, 0, 0, 0, 0, 0, 0, 0, 0, 0, 0, 0, 0, 0, 0, 0, 3, 3, 3, 3, 3, 3, 3, 3, 3, 3, 3, 3, 3, 3, 3, 3, 3, 3, 3, 3, 3, 3, 3, 3, 3, 3, 3, 3, 3, 3, 3, 3, 0, 0, 0, 0, 0, 0, 0, 0, 0, 0, 0, 0, 0, 0, 0, 0, 0, 0, 0, 0, 0, 0, 0, 0, 0, 0, 0, 0, 0, 0, 0, 0, 0, 0, 0, 0, 0, 0, 0, 0, 0, 0, 0, 0, 0, 0, 0, 0, 0, 0, 0, 0, 0, 0, 0, 0, 0, 0, 0, 0, 0, 0, 0, 2, 2, 2, 2, 2, 2, 2, 2, 2, 2, 2, 2, 2, 2, 2, 2, 2, 2, 2, 2, 2, 2, 2, 2, 2, 2, 2, 2, 2, 2, 0, 2, 2, 2, 0, 2, 2, 2, 2, 2, 2, 2, 2, 2, 2, 2, 2, 2, 2, 2, 2, 2, 2, 2, 2, 2, 2, 2, 2, 2, 2, 2, 2, 2, 2, 2, 0, 1, 1, 1, 1, 1, 1, 1, 1, 1, 1, 1, 1, 1, 1, 1, 1, 1, 1, 1, 1, 1, 1, 1, 1, 1, 1, 1, 1, 1, 1, 1, 1, 0, 0, 0, 0, 0, 0, 0, 0, 0, 0, 0, 0, 0, 0, 0, 0, 0, 0, 0, 0, 0, 0, 0, 0, 0, 0, 0, 0, 0, 0, 0, 0, 0, 0, 0, 0, 0, 0, 0, 0, 0, 0, 0, 0, 0, 0, 0, 0, 0, 0, 0, 0, 0, 0, 0, 0, 0, 0, 0, 0, 0, 0, 0, 0, 0, 0, 0, 0, 0, 0, 0, 0, 0, 0, 0, 0, 0, 0, 0, 0, 0, 0, 0, 0, 0, 0, 0, 0, 0, 0, 0, 0, 0, 0, 0, 3, 0, 0, 0, 0, 0, 0, 0, 0, 0, 0, 0, 0, 0, 0, 0, 0, 0, 0, 0, 0, 0, 0, 0, 0, 0, 0, 0, 0, 0, 0, 0, 3, 3, 3, 3, 3, 3, 3, 3, 3, 3, 3, 3, 3, 3, 3, 3, 3, 3, 3, 3, 3, 3, 3, 3, 3, 3, 3, 3, 3, 3, 3, 3, 0, 0, 0, 0, 0, 0, 0, 0, 0, 0, 0, 0, 0, 0, 0, 0, 0, 0, 0, 0, 0, 0, 0, 0, 0, 0, 0, 0, 0, 0, 0, 0, 0, 0, 0, 0, 0, 0, 0, 0, 0, 0, 0, 0, 0, 0, 0, 0, 0, 0, 0, 0, 0, 0, 0, 0, 0, 0, 0, 0, 0, 0, 0, 0, 0, 0, 0, 0, 0, 0, 0, 0, 0, 0, 0, 0, 0, 0, 0, 0, 0, 0, 0, 0, 0, 0, 0, 0, 0, 0, 0, 0, 0, 0, 0])
_uv = me_cylinder_003.uv_layers.new(name='UVMap')
_uv.uv.foreach_set('vector', [-0.1296, 1.566, -0.02736, 1.566, -0.02736, 1.654, -0.1296, 1.654, -0.1296, 1.654, -0.02736, 1.654, -0.02736, 1.737, -0.1296, 1.737, -0.1296, 1.737, -0.02736, 1.737, -0.02736, 1.812, -0.1296, 1.812, -0.1296, 1.812, -0.02736, 1.812, -0.02736, 1.876, -0.1296, 1.876, 0.02557, 1.167, 0.1278, 1.167, 0.1278, 1.231, 0.02557, 1.231, 0.02557, 1.231, 0.1278, 1.231, 0.1278, 1.305, 0.02557, 1.305, 0.02557, 1.305, 0.1278, 1.305, 0.1278, 1.388, 0.02557, 1.388, 0.02557, 1.388, 0.1278, 1.388, 0.1278, 1.476, 0.02557, 1.476, 0.02557, 1.476, 0.1278, 1.476, 0.1278, 1.566, 0.02557, 1.566, 0.02557, 1.566, 0.1278, 1.566, 0.1278, 1.654, 0.02557, 1.654, 0.02557, 1.654, 0.1278, 1.654, 0.1278, 1.737, 0.02557, 1.737, 0.02557, 1.737, 0.1278, 1.737, 0.1278, 1.812, 0.02557, 1.812, 0.02557, 1.812, 0.1278, 1.812, 0.1278, 1.876, 0.02557, 1.876, 0.3831, -0.5891, 0.4853, -0.5891, 0.4853, -0.5143, 0.3831, -0.5143, 0.3831, -0.5143, 0.4853, -0.5143, 0.4853, -0.4313, 0.3831, -0.4313, 0.3831, -0.4313, 0.4853, -0.4313, 0.4853, -0.3432, 0.3831, -0.3432, 0.3831, -0.3432, 0.4853, -0.3432, 0.4853, -0.2533, 0.3831, -0.2533, 0.3831, -0.2533, 0.4853, -0.2533, 0.4853, -0.1651, 0.3831, -0.1651, 0.3831, -0.1651, 0.4853, -0.1651, 0.4853, -0.08211, 0.3831, -0.08211, 0.3831, -0.08211, 0.4853, -0.08211, 0.4853, -0.007377, 0.3831, -0.007377, 0.5961, -0.007377, 0.4939, -0.007377, 0.4939, -0.08211, 0.5961, -0.08211, 0.5961, -0.08211, 0.4939, -0.08211, 0.4939, -0.1651, 0.5961, -0.1651, 0.5961, -0.1651, 0.4939, -0.1651, 0.4939, -0.2533, 0.5961, -0.2533, 0.5961, -0.2533, 0.4939, -0.2533, 0.4939, -0.3432, 0.5961, -0.3432, 0.5961, -0.3432, 0.4939, -0.3432, 0.4939, -0.4313, 0.5961, -0.4313, 0.5961, -0.4313, 0.4939, -0.4313, 0.4939, -0.5143, 0.5961, -0.5143, 0.5961, -0.5143, 0.4939, -0.5143, 0.4939, -0.5891, 0.5961, -0.5891, -0.1296, 1.167, -0.02736, 1.167, -0.02736, 1.231, -0.1296, 1.231, -0.1296, 1.231, -0.02736, 1.231, -0.02736, 1.305, -0.1296, 1.305, -0.1296, 1.305, -0.02736, 1.305, -0.02736, 1.388, -0.1296, 1.388, 1.414, 1.9, 1.329, 1.881, 1.432, 1.506, 1.449, 1.509, -0.1296, 1.388, -0.02736, 1.388, -0.02736, 1.476, -0.1296, 1.476, -0.1296, 1.476, -0.02736, 1.476, -0.02736, 1.566, -0.1296, 1.566, 0.02557, 1.388, 0.02557, 1.476, -0.02306, 1.473, -0.02306, 1.379, -0.04588, -0.005288, -0.04588, -0.02508, -0.01937, -0.02825, -0.01937, -0.01044, 0.3831, -0.3432, 0.3831, -0.2533, 0.3344, -0.2502, 0.3344, -0.3462, 0.5961, -0.4313, 0.5961, -0.5143, 0.6448, -0.5291, 0.6448, -0.4404, -0.1296, 1.812, -0.1296, 1.876, -0.1782, 1.9, -0.1782, 1.832, 0.02557, 1.812, 0.02557, 1.876, -0.02306, 1.9, -0.02306, 1.832, 0.5961, -0.08211, 0.5961, -0.1651, 0.6448, -0.156, 0.6448, -0.06732, -0.1296, 1.388, -0.1296, 1.476, -0.1782, 1.473, -0.1782, 1.379, 0.02557, 1.476, 0.02557, 1.566, -0.02306, 1.569, -0.02306, 1.473, 0.3831, -0.2533, 0.3831, -0.1651, 0.3344, -0.156, 0.3344, -0.2502, 0.5961, -0.5143, 0.5961, -0.5891, 0.6448, -0.609, 0.6448, -0.5291, 0.02557, 1.167, 0.02557, 1.231, -0.02306, 1.211, -0.02306, 1.143, 0.3831, -0.5891, 0.3831, -0.5143, 0.3344, -0.5291, 0.3344, -0.609, 0.5961, -0.1651, 0.5961, -0.2533, 0.6448, -0.2502, 0.6448, -0.156, -0.1296, 1.566, -0.1296, 1.654, -0.1782, 1.664, -0.1782, 1.569, -0.1296, 1.476, -0.1296, 1.566, -0.1782, 1.569, -0.1782, 1.473, 0.02557, 1.566, 0.02557, 1.654, -0.02306, 1.664, -0.02306, 1.569, 0.3831, -0.1651, 0.3831, -0.08211, 0.3344, -0.06732, 0.3344, -0.156, -0.1296, 1.167, -0.1296, 1.231, -0.1782, 1.211, -0.1782, 1.143, 0.02557, 1.231, 0.02557, 1.305, -0.02306, 1.29, -0.02306, 1.211, 0.3831, -0.5143, 0.3831, -0.4313, 0.3344, -0.4404, 0.3344, -0.5291, 0.5961, -0.2533, 0.5961, -0.3432, 0.6448, -0.3462, 0.6448, -0.2502, -0.1296, 1.654, -0.1296, 1.737, -0.1782, 1.752, -0.1782, 1.664, 0.02557, 1.654, 0.02557, 1.737, -0.02306, 1.752, -0.02306, 1.664, 0.3831, -0.08211, 0.3831, -0.007377, 0.3344, 0.01252, 0.3344, -0.06732, -0.1296, 1.231, -0.1296, 1.305, -0.1782, 1.29, -0.1782, 1.211, 0.02557, 1.305, 0.02557, 1.388, -0.02306, 1.379, -0.02306, 1.29, 0.3831, -0.4313, 0.3831, -0.3432, 0.3344, -0.3462, 0.3344, -0.4404, 0.5961, -0.3432, 0.5961, -0.4313, 0.6448, -0.4404, 0.6448, -0.3462, -0.1296, 1.737, -0.1296, 1.812, -0.1782, 1.832, -0.1782, 1.752, 0.02557, 1.737, 0.02557, 1.812, -0.02306, 1.832, -0.02306, 1.752, 0.5961, -0.007377, 0.5961, -0.08211, 0.6448, -0.06732, 0.6448, 0.01252, -0.1296, 1.305, -0.1296, 1.388, -0.1782, 1.379, -0.1782, 1.29, -0.2447, -0.05416, -0.2447, 0.01252, -0.2845, 0.01252, -0.2845, -0.05416, 1.607, 0.03006, 1.682, 0.06445, 1.661, 0.108, 1.594, 0.07731, 1.607, 0.9075, 1.527, 0.925, 1.523, 0.8759, 1.594, 0.8603, 1.527, 0.01252, 1.607, 0.03006, 1.594, 0.07731, 1.523, 0.06166, 1.682, 0.8731, 1.607, 0.9075, 1.594, 0.8603, 1.661, 0.8296, 1.446, 0.01252, 1.527, 0.01252, 1.523, 0.06166, 1.45, 0.06166, 1.75, 0.8232, 1.682, 0.8731, 1.661, 0.8296, 1.722, 0.785, 1.366, 0.03006, 1.446, 0.01252, 1.45, 0.06166, 1.379, 0.07731, 1.808, 0.7596, 1.75, 0.8232, 1.722, 0.785, 1.773, 0.7283, 1.29, 0.06445, 1.366, 0.03006, 1.379, 0.07731, 1.311, 0.108, 1.853, 0.6849, 1.808, 0.7596, 1.773, 0.7283, 1.813, 0.6616, 1.223, 0.1144, 1.29, 0.06445, 1.311, 0.108, 1.251, 0.1526, 1.884, 0.6019, 1.853, 0.6849, 1.813, 0.6616, 1.841, 0.5875, 1.165, 0.1779, 1.223, 0.1144, 1.251, 0.1526, 1.2, 0.2093, 1.9, 0.5137, 1.884, 0.6019, 1.841, 0.5875, 1.855, 0.5089, 1.12, 0.6849, 1.089, 0.6019, 1.131, 0.5875, 1.159, 0.6616, 1.12, 0.2527, 1.165, 0.1779, 1.2, 0.2093, 1.159, 0.2759, 1.9, 0.4238, 1.9, 0.5137, 1.855, 0.5089, 1.855, 0.4287, 1.165, 0.7596, 1.12, 0.6849, 1.159, 0.6616, 1.2, 0.7283, 1.089, 0.3357, 1.12, 0.2527, 1.159, 0.2759, 1.131, 0.35, 1.884, 0.3357, 1.9, 0.4238, 1.855, 0.4287, 1.841, 0.35, 1.223, 0.8232, 1.165, 0.7596, 1.2, 0.7283, 1.251, 0.785, 1.073, 0.4238, 1.089, 0.3357, 1.131, 0.35, 1.117, 0.4287, 1.853, 0.2527, 1.884, 0.3357, 1.841, 0.35, 1.813, 0.2759, 1.29, 0.8731, 1.223, 0.8232, 1.251, 0.785, 1.311, 0.8296, 1.073, 0.5137, 1.073, 0.4238, 1.117, 0.4287, 1.117, 0.5089, 1.808, 0.1779, 1.853, 0.2527, 1.813, 0.2759, 1.773, 0.2093, 1.366, 0.9075, 1.29, 0.8731, 1.311, 0.8296, 1.379, 0.8603, 1.089, 0.6019, 1.073, 0.5137, 1.117, 0.5089, 1.131, 0.5875, 1.75, 0.1144, 1.808, 0.1779, 1.773, 0.2093, 1.722, 0.1526, 1.446, 0.925, 1.366, 0.9075, 1.379, 0.8603, 1.45, 0.8759, 1.682, 0.06445, 1.75, 0.1144, 1.722, 0.1526, 1.661, 0.108, 1.527, 0.925, 1.446, 0.925, 1.45, 0.8759, 1.523, 0.8759, 0.3202, 0.3009, 0.3344, 0.3795, 0.0512, 0.4132, 0.04742, 0.3922, -0.4038, -0.2871, -0.4038, -0.3658, -0.364, -0.3658, -0.364, -0.2871, -0.205, -0.5065, -0.205, -0.4398, -0.2447, -0.4398, -0.2447, -0.5065, -0.2447, -0.1283, -0.2447, -0.05416, -0.2845, -0.05416, -0.2845, -0.1282, -0.205, -0.5632, -0.205, -0.5065, -0.2447, -0.5065, -0.2447, -0.5632, -0.2447, -0.2069, -0.2447, -0.1283, -0.2845, -0.1282, -0.2845, -0.2069, -0.3243, -0.04419, -0.3243, 0.01252, -0.364, 0.01252, -0.364, -0.04419, -0.2447, -0.2871, -0.2447, -0.2069, -0.2845, -0.2069, -0.2845, -0.2871, -0.3243, -0.1109, -0.3243, -0.04419, -0.364, -0.04419, -0.364, -0.1109, -0.2447, -0.3658, -0.2447, -0.2871, -0.2845, -0.2871, -0.2845, -0.3658, -0.3243, -0.185, -0.3243, -0.1109, -0.364, -0.1109, -0.364, -0.185, -0.2447, -0.4398, -0.2447, -0.3658, -0.2845, -0.3658, -0.2845, -0.4398, -0.3243, -0.2636, -0.3243, -0.185, -0.364, -0.185, -0.364, -0.2636, -0.2447, -0.5065, -0.2447, -0.4398, -0.2845, -0.4398, -0.2845, -0.5065, -0.3243, -0.3438, -0.3243, -0.2636, -0.364, -0.2636, -0.364, -0.3438, -0.2447, -0.5632, -0.2447, -0.5065, -0.2845, -0.5065, -0.2845, -0.5632, -0.3243, -0.4225, -0.3243, -0.3438, -0.364, -0.3438, -0.364, -0.4225, -0.205, -0.05416, -0.205, 0.01252, -0.2447, 0.01252, -0.2447, -0.05416, -0.3243, -0.4966, -0.3243, -0.4225, -0.364, -0.4225, -0.364, -0.4966, -0.205, -0.1282, -0.205, -0.05416, -0.2447, -0.05416, -0.2447, -0.1282, -0.4038, -0.2069, -0.4038, -0.2871, -0.364, -0.2871, -0.364, -0.2069, -0.3243, -0.5632, -0.3243, -0.4966, -0.364, -0.4966, -0.364, -0.5632, -0.205, -0.2069, -0.205, -0.1282, -0.2447, -0.1282, -0.2447, -0.2069, -0.4038, -0.1282, -0.4038, -0.2069, -0.364, -0.2069, -0.364, -0.1282, -0.4038, -0.5065, -0.4038, -0.5632, -0.364, -0.5632, -0.364, -0.5065, -0.205, -0.2871, -0.205, -0.2069, -0.2447, -0.2069, -0.2447, -0.2871, -0.4038, -0.05416, -0.4038, -0.1282, -0.364, -0.1282, -0.364, -0.05416, -0.4038, -0.4398, -0.4038, -0.5065, -0.364, -0.5065, -0.364, -0.4398, -0.205, -0.3658, -0.205, -0.2871, -0.2447, -0.2871, -0.2447, -0.3658, -0.4038, 0.01252, -0.4038, -0.05416, -0.364, -0.05416, -0.364, 0.01252, -0.4038, -0.3658, -0.4038, -0.4398, -0.364, -0.4398, -0.364, -0.3658, -0.205, -0.4398, -0.205, -0.3658, -0.2447, -0.3658, -0.2447, -0.4398, -0.27, 0.7359, -0.3214, 0.6792, -0.124, 0.4932, -0.1102, 0.5083, -0.4038, 0.3795, -0.3896, 0.3009, -0.1422, 0.3922, -0.146, 0.4132, 0.2924, 0.2268, 0.3202, 0.3009, 0.04742, 0.3922, 0.03998, 0.3724, -0.2095, 0.7804, -0.27, 0.7359, -0.1102, 0.5083, -0.09408, 0.5202, -0.4038, 0.4597, -0.4038, 0.3795, -0.146, 0.4132, -0.146, 0.4346, 0.252, 0.1601, 0.2924, 0.2268, 0.03998, 0.3724, 0.0292, 0.3546, -0.1424, 0.8111, -0.2095, 0.7804, -0.09408, 0.5202, -0.07614, 0.5284, -0.3896, 0.5384, -0.4038, 0.4597, -0.146, 0.4346, -0.1422, 0.4556, 0.2006, 0.1034, 0.252, 0.1601, 0.0292, 0.3546, 0.01546, 0.3394, -0.07105, 0.8268, -0.1424, 0.8111, -0.07614, 0.5284, -0.05709, 0.5326, 0.1401, 0.05886, 0.2006, 0.1034, 0.01546, 0.3394, -0.0006837, 0.3275, 0.001657, 0.8268, -0.07105, 0.8268, -0.05709, 0.5326, -0.03767, 0.5326, 0.07297, 0.02817, 0.1401, 0.05886, -0.0006837, 0.3275, -0.01863, 0.3193, 0.07297, 0.8111, 0.001657, 0.8268, -0.03767, 0.5326, -0.01863, 0.5284, 0.001658, 0.01252, 0.07297, 0.02817, -0.01863, 0.3193, -0.03767, 0.3151, 0.1401, 0.7804, 0.07297, 0.8111, -0.01863, 0.5284, -0.0006842, 0.5202, -0.07105, 0.01252, 0.001658, 0.01252, -0.03767, 0.3151, -0.05709, 0.3151, 0.2006, 0.7359, 0.1401, 0.7804, -0.0006842, 0.5202, 0.01546, 0.5083, -0.1424, 0.02817, -0.07105, 0.01252, -0.05709, 0.3151, -0.07614, 0.3193, 0.252, 0.6792, 0.2006, 0.7359, 0.01546, 0.5083, 0.0292, 0.4932, -0.2095, 0.05886, -0.1424, 0.02817, -0.07614, 0.3193, -0.09408, 0.3275, 0.2924, 0.6125, 0.252, 0.6792, 0.0292, 0.4932, 0.03998, 0.4754, -0.27, 0.1034, -0.2095, 0.05886, -0.09408, 0.3275, -0.1102, 0.3394, 0.3202, 0.5384, 0.2924, 0.6125, 0.03998, 0.4754, 0.04742, 0.4556, -0.3214, 0.1601, -0.27, 0.1034, -0.1102, 0.3394, -0.124, 0.3546, 0.3344, 0.4597, 0.3202, 0.5384, 0.04742, 0.4556, 0.05121, 0.4346, -0.3618, 0.6125, -0.3896, 0.5384, -0.1422, 0.4556, -0.1348, 0.4754, -0.3618, 0.2268, -0.3214, 0.1601, -0.124, 0.3546, -0.1348, 0.3724, 0.3344, 0.3795, 0.3344, 0.4597, 0.05121, 0.4346, 0.0512, 0.4132, -0.3214, 0.6792, -0.3618, 0.6125, -0.1348, 0.4754, -0.124, 0.4932, -0.3896, 0.3009, -0.3618, 0.2268, -0.1348, 0.3724, -0.1422, 0.3922, -0.2228, 1.035, -0.2194, 1.016, -0.2084, 1.02, -0.2113, 1.036, -0.1784, -0.02043, -0.1784, -0.002624, -0.205, -0.009556, -0.205, -0.02558, -0.04588, 0.01252, -0.04588, -0.005288, -0.01937, -0.01044, -0.01937, 0.00559, -0.1784, -0.04022, -0.1784, -0.02043, -0.205, -0.02558, -0.205, -0.04339, -0.07239, -0.005289, -0.07239, 0.01252, -0.09891, 0.00559, -0.09891, -0.01044, -0.1784, -0.06123, -0.1784, -0.04022, -0.205, -0.04339, -0.205, -0.0623, -0.07239, -0.02508, -0.07239, -0.005289, -0.09891, -0.01044, -0.09891, -0.02825, -0.1784, -0.08265, -0.1784, -0.06123, -0.205, -0.0623, -0.205, -0.08158, -0.07239, -0.04609, -0.07239, -0.02508, -0.09891, -0.02825, -0.09891, -0.04716, -0.1784, -0.1037, -0.1784, -0.08265, -0.205, -0.08158, -0.205, -0.1005, -0.07239, -0.06751, -0.07239, -0.04609, -0.09891, -0.04716, -0.09891, -0.06643, -0.1784, -0.1234, -0.1784, -0.1037, -0.205, -0.1005, -0.205, -0.1183, -0.07239, -0.08851, -0.07239, -0.06751, -0.09891, -0.06643, -0.09891, -0.08534, -0.1784, -0.1413, -0.1784, -0.1234, -0.205, -0.1183, -0.205, -0.1343, -0.07239, -0.1083, -0.07239, -0.08851, -0.09891, -0.08534, -0.09891, -0.1032, -0.1784, -0.1564, -0.1784, -0.1413, -0.205, -0.1343, -0.205, -0.148, -0.07239, -0.1261, -0.07239, -0.1083, -0.09891, -0.1032, -0.09891, -0.1192, -0.04588, -0.1083, -0.04588, -0.1261, -0.01937, -0.1192, -0.01937, -0.1031, -0.1254, -0.04022, -0.1254, -0.06123, -0.09891, -0.0623, -0.09891, -0.04339, -0.1254, -0.1413, -0.1254, -0.1564, -0.09891, -0.148, -0.09891, -0.1343, -0.04588, -0.08851, -0.04588, -0.1083, -0.01937, -0.1031, -0.01937, -0.08534, -0.1254, -0.02043, -0.1254, -0.04022, -0.09891, -0.04339, -0.09891, -0.02558, -0.1254, -0.1234, -0.1254, -0.1413, -0.09891, -0.1343, -0.09891, -0.1183, -0.04588, -0.0675, -0.04588, -0.08851, -0.01937, -0.08534, -0.01937, -0.06643, -0.1254, -0.002624, -0.1254, -0.02043, -0.09891, -0.02558, -0.09891, -0.009555, -0.1254, -0.1037, -0.1254, -0.1234, -0.09891, -0.1183, -0.09891, -0.1005, -0.04588, -0.04608, -0.04588, -0.0675, -0.01937, -0.06643, -0.01937, -0.04715, -0.1254, 0.01252, -0.1254, -0.002624, -0.09891, -0.009555, -0.09891, 0.004076, -0.1254, -0.08265, -0.1254, -0.1037, -0.09891, -0.1005, -0.09891, -0.08158, -0.04588, -0.02508, -0.04588, -0.04608, -0.01937, -0.04715, -0.01937, -0.02825, -0.1784, -0.002624, -0.1784, 0.01252, -0.205, 0.004075, -0.205, -0.009556, -0.1254, -0.06123, -0.1254, -0.08265, -0.09891, -0.08158, -0.09891, -0.0623, 0.0204, -0.06665, 0.0204, -0.05019, 0.007148, -0.05019, 0.007148, -0.06665, -0.05545, 0.9985, -0.04877, 1.016, -0.0598, 1.02, -0.06563, 1.004, -0.2228, 1.054, -0.2228, 1.035, -0.2113, 1.036, -0.2113, 1.053, -0.06517, 0.9825, -0.05545, 0.9985, -0.06563, 1.004, -0.07408, 0.9905, -0.2194, 1.073, -0.2228, 1.054, -0.2113, 1.053, -0.2084, 1.07, -0.07752, 0.9688, -0.06517, 0.9825, -0.07408, 0.9905, -0.08484, 0.9787, -0.2127, 1.091, -0.2194, 1.073, -0.2084, 1.07, -0.2025, 1.085, -0.09206, 0.9581, -0.07752, 0.9688, -0.08484, 0.9787, -0.09749, 0.9693, -0.203, 1.107, -0.2127, 1.091, -0.2025, 1.085, -0.1941, 1.099, -0.1082, 0.9507, -0.09206, 0.9581, -0.09749, 0.9693, -0.1116, 0.9629, -0.1906, 1.121, -0.203, 1.107, -0.1941, 1.099, -0.1833, 1.111, -0.1253, 0.947, -0.1082, 0.9507, -0.1116, 0.9629, -0.1265, 0.9596, -0.09206, 1.132, -0.1082, 1.139, -0.1116, 1.127, -0.09749, 1.12, -0.1761, 1.132, -0.1906, 1.121, -0.1833, 1.111, -0.1707, 1.12, -0.1428, 0.947, -0.1253, 0.947, -0.1265, 0.9596, -0.1417, 0.9596, -0.07752, 1.121, -0.09206, 1.132, -0.09749, 1.12, -0.08484, 1.111, -0.16, 1.139, -0.1761, 1.132, -0.1707, 1.12, -0.1566, 1.127, -0.16, 0.9507, -0.1428, 0.947, -0.1417, 0.9596, -0.1566, 0.9629, -0.06516, 1.107, -0.07752, 1.121, -0.08484, 1.111, -0.07408, 1.099, -0.1428, 1.143, -0.16, 1.139, -0.1566, 1.127, -0.1417, 1.13, -0.1761, 0.9581, -0.16, 0.9507, -0.1566, 0.9629, -0.1707, 0.9693, -0.05545, 1.091, -0.06516, 1.107, -0.07408, 1.099, -0.06563, 1.085, -0.1253, 1.143, -0.1428, 1.143, -0.1417, 1.13, -0.1265, 1.13, -0.1906, 0.9688, -0.1761, 0.9581, -0.1707, 0.9693, -0.1833, 0.9787, -0.04877, 1.073, -0.05545, 1.091, -0.06563, 1.085, -0.0598, 1.07, -0.1082, 1.139, -0.1253, 1.143, -0.1265, 1.13, -0.1116, 1.127, -0.203, 0.9825, -0.1906, 0.9688, -0.1833, 0.9787, -0.1941, 0.9905, -0.04536, 1.054, -0.04877, 1.073, -0.0598, 1.07, -0.05683, 1.053, -0.2127, 0.9985, -0.203, 0.9825, -0.1941, 0.9905, -0.2025, 1.004, -0.04536, 1.035, -0.04536, 1.054, -0.05683, 1.053, -0.05683, 1.036, -0.2194, 1.016, -0.2127, 0.9985, -0.2025, 1.004, -0.2084, 1.02, -0.04877, 1.016, -0.04536, 1.035, -0.05683, 1.036, -0.0598, 1.02, 0.7956, -0.6858, 0.7927, -0.6693, 0.7868, -0.6538, 0.7784, -0.6399, 0.7676, -0.628, 0.755, -0.6187, 0.7409, -0.6123, 0.726, -0.609, 0.7108, -0.609, 0.6958, -0.6123, 0.6818, -0.6187, 0.6691, -0.628, 0.6584, -0.6399, 0.6499, -0.6538, 0.6441, -0.6693, 0.6411, -0.6858, 0.6411, -0.7026, 0.6441, -0.719, 0.6499, -0.7345, 0.6584, -0.7485, 0.6691, -0.7604, 0.6818, -0.7697, 0.6958, -0.7761, 0.7108, -0.7794, 0.726, -0.7794, 0.7409, -0.7761, 0.755, -0.7697, 0.7676, -0.7604, 0.7784, -0.7485, 0.7868, -0.7345, 0.7927, -0.719, 0.7956, -0.7026, 0.07343, -0.108, 0.07343, -0.09402, 0.06018, -0.09402, 0.06018, -0.108, 0.0204, -0.08215, 0.0204, -0.06665, 0.007148, -0.06665, 0.007148, -0.08215, 0.07343, -0.09611, 0.07343, -0.108, 0.08669, -0.108, 0.08669, -0.09611, 0.0204, -0.09611, 0.0204, -0.08215, 0.007148, -0.08215, 0.007147, -0.09611, 0.07343, -0.08215, 0.07343, -0.09611, 0.08669, -0.09611, 0.08669, -0.08215, 0.09995, -0.02881, 0.09995, -0.04527, 0.1132, -0.04527, 0.1132, -0.02881, 0.0204, -0.108, 0.0204, -0.09611, 0.007147, -0.09611, 0.007148, -0.108, 0.07343, -0.06665, 0.07343, -0.08215, 0.08669, -0.08215, 0.08669, -0.06665, 0.09995, -0.0133, 0.09995, -0.02881, 0.1132, -0.02881, 0.1132, -0.0133, 0.09995, -0.09402, 0.09995, -0.108, 0.1132, -0.108, 0.1132, -0.09402, 0.07343, -0.05019, 0.07343, -0.06665, 0.08669, -0.06665, 0.08669, -0.05019, 0.09995, 0.0006543, 0.09995, -0.0133, 0.1132, -0.0133, 0.1132, 0.0006543, 0.09995, -0.07851, 0.09995, -0.09402, 0.1132, -0.09402, 0.1132, -0.07851, 0.07343, -0.0334, 0.07343, -0.05019, 0.08669, -0.05019, 0.08669, -0.0334, 0.09995, 0.01252, 0.09995, 0.0006543, 0.1132, 0.0006543, 0.1132, 0.01252, 0.09995, -0.06205, 0.09995, -0.07851, 0.1132, -0.07851, 0.1132, -0.06205, 0.07343, -0.01694, 0.07343, -0.0334, 0.08669, -0.0334, 0.08669, -0.01694, 0.07343, 0.0006535, 0.07343, 0.01252, 0.06018, 0.01252, 0.06018, 0.0006535, 0.09995, -0.04527, 0.09995, -0.06205, 0.1132, -0.06205, 0.1132, -0.04527, 0.07343, -0.001434, 0.07343, -0.01694, 0.08669, -0.01694, 0.08669, -0.001434, 0.07343, -0.0133, 0.07343, 0.0006535, 0.06018, 0.0006535, 0.06018, -0.0133, 0.07343, 0.01252, 0.07343, -0.001434, 0.08669, -0.001434, 0.08669, 0.01252, 0.07343, -0.02881, 0.07343, -0.0133, 0.06018, -0.0133, 0.06018, -0.02881, 0.0204, -0.001434, 0.0204, 0.01252, 0.007148, 0.01252, 0.007147, -0.001434, 0.07343, -0.04527, 0.07343, -0.02881, 0.06018, -0.02881, 0.06018, -0.04527, 0.0204, -0.01694, 0.0204, -0.001434, 0.007147, -0.001434, 0.007148, -0.01694, 0.07343, -0.06205, 0.07343, -0.04527, 0.06018, -0.04527, 0.06018, -0.06205, 0.0204, -0.0334, 0.0204, -0.01694, 0.007148, -0.01694, 0.007148, -0.0334, 0.07343, -0.07851, 0.07343, -0.06205, 0.06018, -0.06205, 0.06018, -0.07851, 0.0204, -0.05019, 0.0204, -0.0334, 0.007148, -0.0334, 0.007148, -0.05019, 0.07343, -0.09402, 0.07343, -0.07851, 0.06018, -0.07851, 0.06018, -0.09402, -0.9, -0.396, -0.8856, -0.396, -0.8856, 0.2154, -0.9, 0.2154, 1.74, 1.034, 1.801, 1.102, 1.526, 1.351, 1.514, 1.337, 1.329, 1.881, 1.249, 1.845, 1.416, 1.498, 1.432, 1.506, 1.801, 1.102, 1.85, 1.182, 1.536, 1.367, 1.526, 1.351, 1.249, 1.845, 1.176, 1.791, 1.402, 1.488, 1.416, 1.498, 1.85, 1.182, 1.883, 1.27, 1.542, 1.384, 1.536, 1.367, 1.176, 1.791, 1.115, 1.723, 1.39, 1.474, 1.402, 1.488, 1.883, 1.27, 1.9, 1.365, 1.546, 1.403, 1.542, 1.384, 1.115, 1.723, 1.066, 1.643, 1.38, 1.458, 1.39, 1.474, 1.9, 1.365, 1.9, 1.461, 1.546, 1.422, 1.546, 1.403, 1.066, 1.643, 1.033, 1.555, 1.374, 1.441, 1.38, 1.458, 1.9, 1.461, 1.883, 1.555, 1.542, 1.441, 1.546, 1.422, 1.033, 1.555, 1.016, 1.461, 1.37, 1.422, 1.374, 1.441, 1.883, 1.555, 1.85, 1.643, 1.536, 1.458, 1.542, 1.441, 1.016, 1.461, 1.016, 1.365, 1.37, 1.403, 1.37, 1.422, 1.85, 1.643, 1.801, 1.723, 1.526, 1.474, 1.536, 1.458, 1.249, 0.9805, 1.329, 0.9438, 1.432, 1.319, 1.416, 1.327, 1.016, 1.365, 1.033, 1.27, 1.374, 1.384, 1.37, 1.403, 1.801, 1.723, 1.74, 1.791, 1.514, 1.488, 1.526, 1.474, 1.329, 0.9438, 1.414, 0.925, 1.449, 1.316, 1.432, 1.319, 1.033, 1.27, 1.066, 1.182, 1.38, 1.367, 1.374, 1.384, 1.74, 1.791, 1.667, 1.845, 1.5, 1.498, 1.514, 1.488, 1.414, 0.925, 1.502, 0.925, 1.467, 1.316, 1.449, 1.316, 1.066, 1.182, 1.115, 1.102, 1.39, 1.351, 1.38, 1.367, 1.667, 1.845, 1.587, 1.881, 1.484, 1.506, 1.5, 1.498, 1.502, 0.925, 1.587, 0.9438, 1.484, 1.319, 1.467, 1.316, 1.115, 1.102, 1.176, 1.034, 1.402, 1.337, 1.39, 1.351, 1.587, 1.881, 1.502, 1.9, 1.467, 1.509, 1.484, 1.506, 1.587, 0.9438, 1.667, 0.9805, 1.5, 1.327, 1.484, 1.319, 1.176, 1.034, 1.249, 0.9805, 1.416, 1.327, 1.402, 1.337, 1.502, 1.9, 1.414, 1.9, 1.449, 1.509, 1.467, 1.509, 1.667, 0.9805, 1.74, 1.034, 1.514, 1.337, 1.5, 1.327, -0.7287, 0.8268, -0.7456, 0.8268, -0.7456, 0.2154, -0.7287, 0.2154, -0.5523, -0.396, -0.5401, -0.396, -0.5401, 0.2154, -0.5523, 0.2154, -0.8856, -0.396, -0.8697, -0.396, -0.8697, 0.2154, -0.8856, 0.2154, -0.7456, 0.8268, -0.7616, 0.8268, -0.7616, 0.2154, -0.7456, 0.2154, -0.6641, 0.8268, -0.6785, 0.8268, -0.6785, 0.2154, -0.6641, 0.2154, -0.8697, -0.396, -0.8527, -0.396, -0.8527, 0.2154, -0.8697, 0.2154, -0.7616, 0.8268, -0.776, 0.8268, -0.776, 0.2154, -0.7616, 0.2154, -0.6785, 0.8268, -0.6945, 0.8268, -0.6945, 0.2154, -0.6785, 0.2154, -0.8527, -0.396, -0.8354, -0.396, -0.8354, 0.2154, -0.8527, 0.2154, -0.776, 0.8268, -0.7882, 0.8268, -0.7882, 0.2154, -0.776, 0.2154, -0.6945, 0.8268, -0.7114, 0.8268, -0.7114, 0.2154, -0.6945, 0.2154, -0.8354, -0.396, -0.8185, -0.396, -0.8185, 0.2154, -0.8354, 0.2154, -0.5401, -0.396, -0.5279, -0.396, -0.5279, 0.2154, -0.5401, 0.2154, -0.7114, 0.8268, -0.7287, 0.8268, -0.7287, 0.2154, -0.7114, 0.2154, -0.8185, -0.396, -0.8025, -0.396, -0.8025, 0.2154, -0.8185, 0.2154, -0.5279, -0.396, -0.5135, -0.396, -0.5135, 0.2154, -0.5279, 0.2154, -0.8025, -0.396, -0.7882, -0.396, -0.7882, 0.2154, -0.8025, 0.2154, -0.5135, -0.396, -0.4975, -0.396, -0.4975, 0.2154, -0.5135, 0.2154, -0.6641, -0.396, -0.6498, -0.396, -0.6498, 0.2154, -0.6641, 0.2154, -0.4975, -0.396, -0.4806, -0.396, -0.4806, 0.2154, -0.4975, 0.2154, -0.6498, -0.396, -0.6338, -0.396, -0.6338, 0.2154, -0.6498, 0.2154, -0.4806, -0.396, -0.4633, -0.396, -0.4633, 0.2154, -0.4806, 0.2154, -0.6338, -0.396, -0.6169, -0.396, -0.6169, 0.2154, -0.6338, 0.2154, -0.4633, -0.396, -0.4464, -0.396, -0.4464, 0.2154, -0.4633, 0.2154, -0.6169, -0.396, -0.5996, -0.396, -0.5996, 0.2154, -0.6169, 0.2154, -0.4464, -0.396, -0.4304, -0.396, -0.4304, 0.2154, -0.4464, 0.2154, -0.5996, -0.396, -0.5826, -0.396, -0.5826, 0.2154, -0.5996, 0.2154, -0.4304, -0.396, -0.416, -0.396, -0.416, 0.2154, -0.4304, 0.2154, -0.5826, -0.396, -0.5667, -0.396, -0.5667, 0.2154, -0.5826, 0.2154, -0.416, -0.396, -0.4038, -0.396, -0.4038, 0.2154, -0.416, 0.2154, -0.5667, -0.396, -0.5523, -0.396, -0.5523, 0.2154, -0.5667, 0.2154, -0.2269, 1.566, -0.2269, 1.654, -0.3291, 1.654, -0.3291, 1.566, -0.2269, 1.654, -0.2269, 1.737, -0.3291, 1.737, -0.3291, 1.654, -0.2269, 1.737, -0.2269, 1.812, -0.3291, 1.812, -0.3291, 1.737, -0.2269, 1.812, -0.2269, 1.876, -0.3291, 1.876, -0.3291, 1.812, -0.4313, 1.876, -0.4313, 1.812, -0.3291, 1.812, -0.3291, 1.876, -0.4313, 1.812, -0.4313, 1.737, -0.3291, 1.737, -0.3291, 1.812, -0.4313, 1.737, -0.4313, 1.654, -0.3291, 1.654, -0.3291, 1.737, -0.4313, 1.654, -0.4313, 1.566, -0.3291, 1.566, -0.3291, 1.654, -0.4313, 1.566, -0.4313, 1.476, -0.3291, 1.476, -0.3291, 1.566, -0.4313, 1.476, -0.4313, 1.388, -0.3291, 1.388, -0.3291, 1.476, -0.4313, 1.388, -0.4313, 1.305, -0.3291, 1.305, -0.3291, 1.388, -0.4313, 1.305, -0.4313, 1.231, -0.3291, 1.231, -0.3291, 1.305, -0.4313, 1.231, -0.4313, 1.167, -0.3291, 1.167, -0.3291, 1.231, 0.747, -0.5891, 0.747, -0.5143, 0.6448, -0.5143, 0.6448, -0.5891, 0.747, -0.5143, 0.747, -0.4313, 0.6448, -0.4313, 0.6448, -0.5143, 0.747, -0.4313, 0.747, -0.3432, 0.6448, -0.3432, 0.6448, -0.4313, 0.747, -0.3432, 0.747, -0.2533, 0.6448, -0.2533, 0.6448, -0.3432, 0.747, -0.2533, 0.747, -0.1651, 0.6448, -0.1651, 0.6448, -0.2533, 0.747, -0.1651, 0.747, -0.08211, 0.6448, -0.08211, 0.6448, -0.1651, 0.747, -0.08211, 0.747, -0.007377, 0.6448, -0.007377, 0.6448, -0.08211, 0.8443, -0.007377, 0.8443, -0.08211, 0.9465, -0.08211, 0.9465, -0.007377, 0.8443, -0.08211, 0.8443, -0.1651, 0.9465, -0.1651, 0.9465, -0.08211, 0.8443, -0.1651, 0.8443, -0.2533, 0.9465, -0.2533, 0.9465, -0.1651, 0.8443, -0.2533, 0.8443, -0.3432, 0.9465, -0.3432, 0.9465, -0.2533, 0.8443, -0.3432, 0.8443, -0.4313, 0.9465, -0.4313, 0.9465, -0.3432, 0.8443, -0.4313, 0.8443, -0.5143, 0.9465, -0.5143, 0.9465, -0.4313, 0.8443, -0.5143, 0.8443, -0.5891, 0.9465, -0.5891, 0.9465, -0.5143, -0.2269, 1.167, -0.2269, 1.231, -0.3291, 1.231, -0.3291, 1.167, -0.2269, 1.231, -0.2269, 1.305, -0.3291, 1.305, -0.3291, 1.231, -0.2269, 1.305, -0.2269, 1.388, -0.3291, 1.388, -0.3291, 1.305, 0.703, 0.9438, 0.5997, 1.319, 0.5827, 1.316, 0.6176, 0.925, -0.2269, 1.388, -0.2269, 1.476, -0.3291, 1.476, -0.3291, 1.388, -0.2269, 1.476, -0.2269, 1.566, -0.3291, 1.566, -0.3291, 1.476, -0.4313, 1.654, -0.48, 1.664, -0.48, 1.569, -0.4313, 1.566, -0.07239, -0.1083, -0.04588, -0.1032, -0.04588, -0.08534, -0.07239, -0.08851, 0.747, -0.3432, 0.7956, -0.3462, 0.7956, -0.2502, 0.747, -0.2533, 0.8443, -0.4313, 0.7956, -0.4404, 0.7956, -0.5291, 0.8443, -0.5143, -0.2269, 1.812, -0.1782, 1.832, -0.1782, 1.9, -0.2269, 1.876, -0.4313, 1.231, -0.48, 1.211, -0.48, 1.143, -0.4313, 1.167, 0.8443, -0.08211, 0.7956, -0.06732, 0.7956, -0.156, 0.8443, -0.1651, -0.2269, 1.388, -0.1782, 1.379, -0.1782, 1.473, -0.2269, 1.476, -0.4313, 1.566, -0.48, 1.569, -0.48, 1.473, -0.4313, 1.476, 0.747, -0.2533, 0.7956, -0.2502, 0.7956, -0.156, 0.747, -0.1651, 0.8443, -0.5143, 0.7956, -0.5291, 0.7956, -0.609, 0.8443, -0.5891, -0.4313, 1.876, -0.48, 1.9, -0.48, 1.832, -0.4313, 1.812, 0.747, -0.5891, 0.7956, -0.609, 0.7956, -0.5291, 0.747, -0.5143, 0.8443, -0.1651, 0.7956, -0.156, 0.7956, -0.2502, 0.8443, -0.2533, -0.2269, 1.566, -0.1782, 1.569, -0.1782, 1.664, -0.2269, 1.654, -0.2269, 1.476, -0.1782, 1.473, -0.1782, 1.569, -0.2269, 1.566, -0.4313, 1.476, -0.48, 1.473, -0.48, 1.379, -0.4313, 1.388, 0.747, -0.1651, 0.7956, -0.156, 0.7956, -0.06732, 0.747, -0.08211, -0.2269, 1.167, -0.1782, 1.143, -0.1782, 1.211, -0.2269, 1.231, -0.4313, 1.812, -0.48, 1.832, -0.48, 1.752, -0.4313, 1.737, 0.747, -0.5143, 0.7956, -0.5291, 0.7956, -0.4404, 0.747, -0.4313, 0.8443, -0.2533, 0.7956, -0.2502, 0.7956, -0.3462, 0.8443, -0.3432, -0.2269, 1.654, -0.1782, 1.664, -0.1782, 1.752, -0.2269, 1.737, -0.4313, 1.388, -0.48, 1.379, -0.48, 1.29, -0.4313, 1.305, 0.747, -0.08211, 0.7956, -0.06732, 0.7956, 0.01252, 0.747, -0.007377, -0.2269, 1.231, -0.1782, 1.211, -0.1782, 1.29, -0.2269, 1.305, -0.4313, 1.737, -0.48, 1.752, -0.48, 1.664, -0.4313, 1.654, 0.747, -0.4313, 0.7956, -0.4404, 0.7956, -0.3462, 0.747, -0.3432, 0.8443, -0.3432, 0.7956, -0.3462, 0.7956, -0.4404, 0.8443, -0.4313, -0.2269, 1.737, -0.1782, 1.752, -0.1782, 1.832, -0.2269, 1.812, -0.4313, 1.305, -0.48, 1.29, -0.48, 1.211, -0.4313, 1.231, 0.8443, -0.007377, 0.7956, 0.01252, 0.7956, -0.06732, 0.8443, -0.08211, -0.2269, 1.305, -0.1782, 1.29, -0.1782, 1.379, -0.2269, 1.388, 0.9465, -0.05416, 0.9863, -0.05416, 0.9863, 0.01252, 0.9465, 0.01252, 1.223, -0.7981, 1.251, -0.76, 1.2, -0.7033, 1.165, -0.7346, 1.527, 0.01252, 1.523, -0.03662, 1.594, -0.05226, 1.607, -0.005012, 1.29, -0.8481, 1.311, -0.8045, 1.251, -0.76, 1.223, -0.7981, 1.446, 0.01252, 1.45, -0.03662, 1.523, -0.03662, 1.527, 0.01252, 1.366, -0.8825, 1.379, -0.8352, 1.311, -0.8045, 1.29, -0.8481, 1.366, -0.005012, 1.379, -0.05226, 1.45, -0.03662, 1.446, 0.01252, 1.446, -0.9, 1.45, -0.8509, 1.379, -0.8352, 1.366, -0.8825, 1.29, -0.03941, 1.311, -0.08295, 1.379, -0.05226, 1.366, -0.005012, 1.527, -0.9, 1.523, -0.8509, 1.45, -0.8509, 1.446, -0.9, 1.223, -0.08934, 1.251, -0.1275, 1.311, -0.08295, 1.29, -0.03941, 1.607, -0.8825, 1.594, -0.8352, 1.523, -0.8509, 1.527, -0.9, 1.165, -0.1529, 1.2, -0.1842, 1.251, -0.1275, 1.223, -0.08934, 1.682, -0.8481, 1.661, -0.8045, 1.594, -0.8352, 1.607, -0.8825, 1.12, -0.2276, 1.159, -0.2509, 1.2, -0.1842, 1.165, -0.1529, 1.9, -0.3988, 1.855, -0.4036, 1.855, -0.4838, 1.9, -0.4887, 1.75, -0.7981, 1.722, -0.76, 1.661, -0.8045, 1.682, -0.8481, 1.089, -0.3107, 1.131, -0.325, 1.159, -0.2509, 1.12, -0.2276, 1.884, -0.3107, 1.841, -0.325, 1.855, -0.4036, 1.9, -0.3988, 1.808, -0.7346, 1.773, -0.7033, 1.722, -0.76, 1.75, -0.7981, 1.073, -0.3988, 1.117, -0.4036, 1.131, -0.325, 1.089, -0.3107, 1.853, -0.2276, 1.813, -0.2509, 1.841, -0.325, 1.884, -0.3107, 1.853, -0.6599, 1.813, -0.6366, 1.773, -0.7033, 1.808, -0.7346, 1.073, -0.4887, 1.117, -0.4838, 1.117, -0.4036, 1.073, -0.3988, 1.808, -0.1529, 1.773, -0.1842, 1.813, -0.2509, 1.853, -0.2276, 1.884, -0.5768, 1.841, -0.5625, 1.813, -0.6366, 1.853, -0.6599, 1.089, -0.5768, 1.131, -0.5625, 1.117, -0.4838, 1.073, -0.4887, 1.75, -0.08934, 1.722, -0.1275, 1.773, -0.1842, 1.808, -0.1529, 1.9, -0.4887, 1.855, -0.4838, 1.841, -0.5625, 1.884, -0.5768, 1.12, -0.6599, 1.159, -0.6366, 1.131, -0.5625, 1.089, -0.5768, 1.682, -0.03941, 1.661, -0.08295, 1.722, -0.1275, 1.75, -0.08934, 1.165, -0.7346, 1.2, -0.7033, 1.159, -0.6366, 1.12, -0.6599, 1.607, -0.005012, 1.594, -0.05226, 1.661, -0.08295, 1.682, -0.03941, 0.3344, 0.4597, 0.6181, 0.4289, 0.6219, 0.4499, 0.3486, 0.5384, 1.026, -0.2871, 0.9863, -0.2871, 0.9863, -0.3658, 1.026, -0.3658, -0.3243, -0.5065, -0.2845, -0.5065, -0.2845, -0.4398, -0.3243, -0.4398, 0.9465, -0.1282, 0.9863, -0.1282, 0.9863, -0.05416, 0.9465, -0.05416, -0.3243, -0.5632, -0.2845, -0.5632, -0.2845, -0.5065, -0.3243, -0.5065, 0.9465, -0.2069, 0.9863, -0.2069, 0.9863, -0.1282, 0.9465, -0.1282, 1.026, -0.04419, 1.066, -0.04419, 1.066, 0.01252, 1.026, 0.01252, 0.9465, -0.2871, 0.9863, -0.2871, 0.9863, -0.2069, 0.9465, -0.2069, 1.026, -0.1109, 1.066, -0.1109, 1.066, -0.04419, 1.026, -0.04419, 0.9465, -0.3658, 0.9863, -0.3658, 0.9863, -0.2871, 0.9465, -0.2871, 1.026, -0.185, 1.066, -0.185, 1.066, -0.1109, 1.026, -0.1109, 0.9465, -0.4398, 0.9863, -0.4398, 0.9863, -0.3658, 0.9465, -0.3658, 1.026, -0.2636, 1.066, -0.2636, 1.066, -0.185, 1.026, -0.185, 0.9465, -0.5065, 0.9863, -0.5065, 0.9863, -0.4398, 0.9465, -0.4398, 1.026, -0.3438, 1.066, -0.3438, 1.066, -0.2636, 1.026, -0.2636, 0.9465, -0.5632, 0.9863, -0.5632, 0.9863, -0.5065, 0.9465, -0.5065, 1.026, -0.4225, 1.066, -0.4225, 1.066, -0.3438, 1.026, -0.3438, -0.3243, -0.05416, -0.2845, -0.05416, -0.2845, 0.01252, -0.3243, 0.01252, 1.026, -0.4966, 1.066, -0.4966, 1.066, -0.4225, 1.026, -0.4225, -0.3243, -0.1282, -0.2845, -0.1282, -0.2845, -0.05416, -0.3243, -0.05416, 1.026, -0.2069, 0.9863, -0.2069, 0.9863, -0.2871, 1.026, -0.2871, 1.026, -0.5632, 1.066, -0.5632, 1.066, -0.4966, 1.026, -0.4966, -0.3243, -0.2069, -0.2845, -0.2069, -0.2845, -0.1282, -0.3243, -0.1282, 1.026, -0.1282, 0.9863, -0.1282, 0.9863, -0.2069, 1.026, -0.2069, 1.026, -0.5065, 0.9863, -0.5065, 0.9863, -0.5632, 1.026, -0.5632, -0.3243, -0.2871, -0.2845, -0.2871, -0.2845, -0.2069, -0.3243, -0.2069, 1.026, -0.05416, 0.9863, -0.05416, 0.9863, -0.1282, 1.026, -0.1282, 1.026, -0.4398, 0.9863, -0.4398, 0.9863, -0.5065, 1.026, -0.5065, -0.3243, -0.3658, -0.2845, -0.3658, -0.2845, -0.2871, -0.3243, -0.2871, 1.026, 0.01252, 0.9863, 0.01252, 0.9863, -0.05416, 1.026, -0.05416, 1.026, -0.3658, 0.9863, -0.3658, 0.9863, -0.4398, 1.026, -0.4398, -0.3243, -0.4398, -0.2845, -0.4398, -0.2845, -0.3658, -0.3243, -0.3658, 1.031, 0.6125, 0.8041, 0.4697, 0.8115, 0.4499, 1.058, 0.5384, 1.031, 0.2268, 0.8041, 0.3667, 0.7933, 0.3489, 0.9903, 0.1601, 0.3344, 0.3795, 0.6181, 0.4075, 0.6181, 0.4289, 0.3344, 0.4597, 0.9903, 0.6792, 0.7933, 0.4875, 0.8041, 0.4697, 1.031, 0.6125, 1.058, 0.3009, 0.8115, 0.3865, 0.8041, 0.3667, 1.031, 0.2268, 0.3486, 0.3009, 0.6219, 0.3865, 0.6181, 0.4075, 0.3344, 0.3795, 0.9388, 0.7359, 0.7796, 0.5027, 0.7933, 0.4875, 0.9903, 0.6792, 1.073, 0.3795, 0.8153, 0.4075, 0.8115, 0.3865, 1.058, 0.3009, 0.3764, 0.2268, 0.6294, 0.3667, 0.6219, 0.3865, 0.3486, 0.3009, 0.8784, 0.7804, 0.7634, 0.5146, 0.7796, 0.5027, 0.9388, 0.7359, 0.4168, 0.1601, 0.6402, 0.3489, 0.6294, 0.3667, 0.3764, 0.2268, 0.8112, 0.8111, 0.7455, 0.5228, 0.7634, 0.5146, 0.8784, 0.7804, 0.4682, 0.1034, 0.6539, 0.3337, 0.6402, 0.3489, 0.4168, 0.1601, 0.7399, 0.8268, 0.7264, 0.5269, 0.7455, 0.5228, 0.8112, 0.8111, 0.5287, 0.05886, 0.67, 0.3218, 0.6539, 0.3337, 0.4682, 0.1034, 0.6672, 0.8268, 0.707, 0.5269, 0.7264, 0.5269, 0.7399, 0.8268, 0.5959, 0.02817, 0.688, 0.3136, 0.67, 0.3218, 0.5287, 0.05886, 0.5959, 0.8111, 0.688, 0.5228, 0.707, 0.5269, 0.6672, 0.8268, 0.6672, 0.01252, 0.707, 0.3095, 0.688, 0.3136, 0.5959, 0.02817, 0.5287, 0.7804, 0.67, 0.5146, 0.688, 0.5228, 0.5959, 0.8111, 0.7399, 0.01252, 0.7264, 0.3095, 0.707, 0.3095, 0.6672, 0.01252, 0.4682, 0.7359, 0.6539, 0.5027, 0.67, 0.5146, 0.5287, 0.7804, 0.8112, 0.02817, 0.7455, 0.3136, 0.7264, 0.3095, 0.7399, 0.01252, 0.4168, 0.6792, 0.6402, 0.4875, 0.6539, 0.5027, 0.4682, 0.7359, 0.8784, 0.05886, 0.7634, 0.3218, 0.7455, 0.3136, 0.8112, 0.02817, 0.3764, 0.6125, 0.6294, 0.4697, 0.6402, 0.4875, 0.4168, 0.6792, 1.073, 0.4597, 0.8153, 0.4289, 0.8153, 0.4075, 1.073, 0.3795, 0.9388, 0.1034, 0.7796, 0.3337, 0.7634, 0.3218, 0.8784, 0.05886, 0.3486, 0.5384, 0.6219, 0.4499, 0.6294, 0.4697, 0.3764, 0.6125, 1.058, 0.5384, 0.8115, 0.4499, 0.8153, 0.4289, 1.073, 0.4597, 0.9903, 0.1601, 0.7933, 0.3489, 0.7796, 0.3337, 0.9388, 0.1034, -0.04536, 1.054, -0.03388, 1.053, -0.03091, 1.07, -0.04195, 1.073, -0.1784, -0.02043, -0.1519, -0.02558, -0.1519, -0.009556, -0.1784, -0.002624, -0.07239, -0.1261, -0.04588, -0.1192, -0.04588, -0.1032, -0.07239, -0.1083, -0.1784, -0.04022, -0.1519, -0.04339, -0.1519, -0.02558, -0.1784, -0.02043, -0.01937, -0.005289, 0.007147, -0.01044, 0.007147, 0.00559, -0.01937, 0.01252, -0.1784, -0.06123, -0.1519, -0.0623, -0.1519, -0.04339, -0.1784, -0.04022, -0.01937, -0.02508, 0.007147, -0.02825, 0.007147, -0.01044, -0.01937, -0.005289, -0.1784, -0.08265, -0.1519, -0.08158, -0.1519, -0.0623, -0.1784, -0.06123, -0.01937, -0.04609, 0.007147, -0.04716, 0.007147, -0.02825, -0.01937, -0.02508, -0.1784, -0.1037, -0.1519, -0.1005, -0.1519, -0.08158, -0.1784, -0.08265, -0.01937, -0.06751, 0.007147, -0.06643, 0.007147, -0.04716, -0.01937, -0.04609, -0.1784, -0.1234, -0.1519, -0.1183, -0.1519, -0.1005, -0.1784, -0.1037, -0.01937, -0.08851, 0.007147, -0.08534, 0.007147, -0.06643, -0.01937, -0.06751, -0.1784, -0.1413, -0.1519, -0.1343, -0.1519, -0.1183, -0.1784, -0.1234, -0.01937, -0.1083, 0.007147, -0.1032, 0.007147, -0.08534, -0.01937, -0.08851, -0.1784, -0.1564, -0.1519, -0.148, -0.1519, -0.1343, -0.1784, -0.1413, -0.01937, -0.1261, 0.007147, -0.1192, 0.007147, -0.1032, -0.01937, -0.1083, -0.07239, -0.005288, -0.04588, -0.01044, -0.04588, 0.00559, -0.07239, 0.01252, -0.1254, -0.04022, -0.1519, -0.04339, -0.1519, -0.0623, -0.1254, -0.06123, -0.1254, -0.1413, -0.1519, -0.1343, -0.1519, -0.148, -0.1254, -0.1564, -0.07239, -0.02508, -0.04588, -0.02825, -0.04588, -0.01044, -0.07239, -0.005288, -0.1254, -0.02043, -0.1519, -0.02558, -0.1519, -0.04339, -0.1254, -0.04022, -0.1254, -0.1234, -0.1519, -0.1183, -0.1519, -0.1343, -0.1254, -0.1413, -0.07239, -0.04609, -0.04588, -0.04716, -0.04588, -0.02825, -0.07239, -0.02508, -0.1254, -0.002625, -0.1519, -0.009556, -0.1519, -0.02558, -0.1254, -0.02043, -0.1254, -0.1037, -0.1519, -0.1005, -0.1519, -0.1183, -0.1254, -0.1234, -0.07239, -0.0675, -0.04588, -0.06643, -0.04588, -0.04716, -0.07239, -0.04609, -0.1254, 0.01252, -0.1519, 0.004075, -0.1519, -0.009556, -0.1254, -0.002625, -0.1254, -0.08265, -0.1519, -0.08158, -0.1519, -0.1005, -0.1254, -0.1037, -0.07239, -0.08851, -0.04588, -0.08534, -0.04588, -0.06643, -0.07239, -0.0675, -0.1784, -0.002624, -0.1519, -0.009556, -0.1519, 0.004075, -0.1784, 0.01252, -0.1254, -0.06123, -0.1519, -0.0623, -0.1519, -0.08158, -0.1254, -0.08265, 0.08669, -0.06665, 0.09995, -0.06665, 0.09995, -0.05019, 0.08669, -0.05019, 0.122, 1.091, 0.1118, 1.085, 0.1177, 1.07, 0.1287, 1.073, -0.04536, 1.035, -0.03388, 1.036, -0.03388, 1.053, -0.04536, 1.054, 0.1123, 1.107, 0.1034, 1.099, 0.1118, 1.085, 0.122, 1.091, -0.04195, 1.016, -0.03091, 1.02, -0.03388, 1.036, -0.04536, 1.035, 0.09993, 1.121, 0.09262, 1.111, 0.1034, 1.099, 0.1123, 1.107, -0.03526, 0.9985, -0.02509, 1.004, -0.03091, 1.02, -0.04195, 1.016, 0.0854, 1.132, 0.07996, 1.12, 0.09262, 1.111, 0.09993, 1.121, -0.02555, 0.9825, -0.01663, 0.9905, -0.02509, 1.004, -0.03526, 0.9985, 0.06925, 1.139, 0.06591, 1.127, 0.07996, 1.12, 0.0854, 1.132, -0.01319, 0.9688, -0.005872, 0.9787, -0.01663, 0.9905, -0.02555, 0.9825, 0.05211, 1.143, 0.05098, 1.13, 0.06591, 1.127, 0.06925, 1.139, 0.0854, 0.9581, 0.07997, 0.9693, 0.06591, 0.9629, 0.06925, 0.9507, 0.001345, 0.9581, 0.006781, 0.9693, -0.005872, 0.9787, -0.01319, 0.9688, 0.03463, 1.143, 0.03576, 1.13, 0.05098, 1.13, 0.05211, 1.143, 0.09993, 0.9688, 0.09262, 0.9787, 0.07997, 0.9693, 0.0854, 0.9581, 0.01749, 0.9507, 0.02084, 0.9629, 0.006781, 0.9693, 0.001345, 0.9581, 0.01749, 1.139, 0.02084, 1.127, 0.03576, 1.13, 0.03463, 1.143, 0.1123, 0.9825, 0.1034, 0.9905, 0.09262, 0.9787, 0.09993, 0.9688, 0.03463, 0.947, 0.03576, 0.9596, 0.02084, 0.9629, 0.01749, 0.9507, 0.001344, 1.132, 0.00678, 1.12, 0.02084, 1.127, 0.01749, 1.139, 0.122, 0.9985, 0.1118, 1.004, 0.1034, 0.9905, 0.1123, 0.9825, 0.05211, 0.947, 0.05098, 0.9596, 0.03576, 0.9596, 0.03463, 0.947, -0.01319, 1.121, -0.005872, 1.111, 0.00678, 1.12, 0.001344, 1.132, 0.1287, 1.016, 0.1177, 1.02, 0.1118, 1.004, 0.122, 0.9985, 0.06925, 0.9507, 0.06591, 0.9629, 0.05098, 0.9596, 0.05211, 0.947, -0.02555, 1.107, -0.01663, 1.099, -0.005872, 1.111, -0.01319, 1.121, 0.1321, 1.035, 0.1206, 1.036, 0.1177, 1.02, 0.1287, 1.016, -0.03526, 1.091, -0.02509, 1.085, -0.01663, 1.099, -0.02555, 1.107, 0.1321, 1.054, 0.1206, 1.053, 0.1206, 1.036, 0.1321, 1.035, -0.04195, 1.073, -0.03091, 1.07, -0.02509, 1.085, -0.03526, 1.091, 0.1287, 1.073, 0.1177, 1.07, 0.1206, 1.053, 0.1321, 1.054, -0.2258, 1.033, -0.2228, 1.049, -0.2228, 1.066, -0.2258, 1.082, -0.2316, 1.098, -0.2401, 1.112, -0.2508, 1.124, -0.2635, 1.133, -0.2775, 1.139, -0.2925, 1.143, -0.3077, 1.143, -0.3226, 1.139, -0.3367, 1.133, -0.3493, 1.124, -0.3601, 1.112, -0.3685, 1.098, -0.3743, 1.082, -0.3773, 1.066, -0.3773, 1.049, -0.3743, 1.033, -0.3685, 1.017, -0.3601, 1.003, -0.3493, 0.9913, -0.3367, 0.982, -0.3226, 0.9756, -0.3077, 0.9723, -0.2925, 0.9723, -0.2775, 0.9756, -0.2635, 0.982, -0.2508, 0.9913, -0.2401, 1.003, -0.2316, 1.017, 0.04692, 0.01252, 0.03366, 0.01252, 0.03366, -0.001434, 0.04692, -0.001434, 0.08669, -0.08215, 0.09995, -0.08215, 0.09995, -0.06665, 0.08669, -0.06665, 0.03366, -0.09611, 0.0204, -0.09611, 0.02041, -0.108, 0.03366, -0.108, 0.08669, -0.09611, 0.09995, -0.09611, 0.09995, -0.08215, 0.08669, -0.08215, 0.03366, -0.08215, 0.02041, -0.08215, 0.0204, -0.09611, 0.03366, -0.09611, 0.04692, -0.06665, 0.06018, -0.06665, 0.06018, -0.05019, 0.04692, -0.05019, 0.08669, -0.108, 0.09995, -0.108, 0.09995, -0.09611, 0.08669, -0.09611, 0.03366, -0.06665, 0.02041, -0.06665, 0.02041, -0.08215, 0.03366, -0.08215, 0.04692, -0.08215, 0.06018, -0.08215, 0.06018, -0.06665, 0.04692, -0.06665, 0.04692, -0.001434, 0.06018, -0.001434, 0.06018, 0.01252, 0.04692, 0.01252, 0.03366, -0.05019, 0.02041, -0.05019, 0.02041, -0.06665, 0.03366, -0.06665, 0.04692, -0.09611, 0.06018, -0.09611, 0.06018, -0.08215, 0.04692, -0.08215, 0.04692, -0.01694, 0.06018, -0.01694, 0.06018, -0.001434, 0.04692, -0.001434, 0.03366, -0.0334, 0.02041, -0.0334, 0.02041, -0.05019, 0.03366, -0.05019, 0.04692, -0.108, 0.06018, -0.108, 0.06018, -0.09611, 0.04692, -0.09611, 0.04692, -0.0334, 0.06018, -0.0334, 0.06018, -0.01694, 0.04692, -0.01694, 0.03366, -0.01694, 0.02041, -0.01694, 0.02041, -0.0334, 0.03366, -0.0334, 0.04692, -0.09611, 0.03366, -0.09611, 0.03366, -0.108, 0.04692, -0.108, 0.04692, -0.05019, 0.06018, -0.05019, 0.06018, -0.0334, 0.04692, -0.0334, 0.03366, -0.001435, 0.02041, -0.001434, 0.02041, -0.01694, 0.03366, -0.01694, 0.04692, -0.08215, 0.03366, -0.08215, 0.03366, -0.09611, 0.04692, -0.09611, 0.03366, 0.01252, 0.0204, 0.01252, 0.02041, -0.001434, 0.03366, -0.001435, 0.04692, -0.06665, 0.03366, -0.06665, 0.03366, -0.08215, 0.04692, -0.08215, 0.08669, -0.001434, 0.09995, -0.001434, 0.09995, 0.01252, 0.08669, 0.01252, 0.04692, -0.05018, 0.03366, -0.05019, 0.03366, -0.06665, 0.04692, -0.06665, 0.08669, -0.01694, 0.09995, -0.01694, 0.09995, -0.001434, 0.08669, -0.001434, 0.04692, -0.0334, 0.03366, -0.0334, 0.03366, -0.05019, 0.04692, -0.05018, 0.08669, -0.0334, 0.09995, -0.0334, 0.09995, -0.01694, 0.08669, -0.01694, 0.04692, -0.01694, 0.03366, -0.01694, 0.03366, -0.0334, 0.04692, -0.0334, 0.08669, -0.05019, 0.09995, -0.05019, 0.09995, -0.0334, 0.08669, -0.0334, 0.04692, -0.001434, 0.03366, -0.001434, 0.03366, -0.01694, 0.04692, -0.01694, -0.9, 0.8268, -0.9, 0.2154, -0.8856, 0.2154, -0.8856, 0.8268, 0.703, 1.881, 0.5997, 1.506, 0.6156, 1.498, 0.7834, 1.845, 0.6176, 0.925, 0.5827, 1.316, 0.5654, 1.316, 0.5305, 0.925, 0.7834, 1.845, 0.6156, 1.498, 0.63, 1.488, 0.8558, 1.791, 0.5305, 0.925, 0.5654, 1.316, 0.5485, 1.319, 0.4452, 0.9438, 0.8558, 1.791, 0.63, 1.488, 0.6422, 1.474, 0.9174, 1.723, 0.4452, 0.9438, 0.5485, 1.319, 0.5325, 1.327, 0.3647, 0.9805, 0.9174, 1.723, 0.6422, 1.474, 0.6518, 1.458, 0.9657, 1.643, 0.3647, 0.9805, 0.5325, 1.327, 0.5182, 1.337, 0.2923, 1.034, 0.9657, 1.643, 0.6518, 1.458, 0.6584, 1.441, 0.9991, 1.555, 0.2923, 1.034, 0.5182, 1.337, 0.5059, 1.351, 0.2308, 1.102, 0.9991, 1.555, 0.6584, 1.441, 0.6618, 1.422, 1.016, 1.461, 0.2308, 1.102, 0.5059, 1.351, 0.4963, 1.367, 0.1824, 1.182, 1.016, 1.461, 0.6618, 1.422, 0.6618, 1.403, 1.016, 1.365, 0.1824, 1.182, 0.4963, 1.367, 0.4897, 1.384, 0.1491, 1.27, 1.016, 1.365, 0.6618, 1.403, 0.6584, 1.384, 0.9991, 1.27, 0.2308, 1.723, 0.5059, 1.474, 0.5182, 1.488, 0.2923, 1.791, 0.1491, 1.27, 0.4897, 1.384, 0.4864, 1.403, 0.1321, 1.365, 0.9991, 1.27, 0.6584, 1.384, 0.6518, 1.367, 0.9657, 1.182, 0.2923, 1.791, 0.5182, 1.488, 0.5325, 1.498, 0.3647, 1.845, 0.1321, 1.365, 0.4864, 1.403, 0.4864, 1.422, 0.1321, 1.461, 0.9657, 1.182, 0.6518, 1.367, 0.6422, 1.351, 0.9174, 1.102, 0.3647, 1.845, 0.5325, 1.498, 0.5485, 1.506, 0.4452, 1.881, 0.1321, 1.461, 0.4864, 1.422, 0.4897, 1.441, 0.1491, 1.555, 0.9174, 1.102, 0.6422, 1.351, 0.63, 1.337, 0.8558, 1.034, 0.4452, 1.881, 0.5485, 1.506, 0.5654, 1.509, 0.5305, 1.9, 0.1491, 1.555, 0.4897, 1.441, 0.4963, 1.458, 0.1824, 1.643, 0.8558, 1.034, 0.63, 1.337, 0.6156, 1.327, 0.7834, 0.9805, 0.5305, 1.9, 0.5654, 1.509, 0.5827, 1.509, 0.6176, 1.9, 0.1824, 1.643, 0.4963, 1.458, 0.5059, 1.474, 0.2308, 1.723, 0.7834, 0.9805, 0.6156, 1.327, 0.5997, 1.319, 0.703, 0.9438, 0.6176, 1.9, 0.5827, 1.509, 0.5997, 1.506, 0.703, 1.881, -0.7287, -0.396, -0.7287, 0.2154, -0.7456, 0.2154, -0.7456, -0.396, -0.5523, 0.8268, -0.5523, 0.2154, -0.5401, 0.2154, -0.5401, 0.8268, -0.8856, 0.8268, -0.8856, 0.2154, -0.8697, 0.2154, -0.8697, 0.8268, -0.7456, -0.396, -0.7456, 0.2154, -0.7616, 0.2154, -0.7616, -0.396, -0.6641, -0.396, -0.6641, 0.2154, -0.6785, 0.2154, -0.6785, -0.396, -0.8697, 0.8268, -0.8697, 0.2154, -0.8527, 0.2154, -0.8527, 0.8268, -0.7616, -0.396, -0.7616, 0.2154, -0.776, 0.2154, -0.776, -0.396, -0.6785, -0.396, -0.6785, 0.2154, -0.6945, 0.2154, -0.6945, -0.396, -0.8527, 0.8268, -0.8527, 0.2154, -0.8354, 0.2154, -0.8354, 0.8268, -0.776, -0.396, -0.776, 0.2154, -0.7882, 0.2154, -0.7882, -0.396, -0.6945, -0.396, -0.6945, 0.2154, -0.7114, 0.2154, -0.7114, -0.396, -0.8354, 0.8268, -0.8354, 0.2154, -0.8185, 0.2154, -0.8185, 0.8268, -0.5401, 0.8268, -0.5401, 0.2154, -0.5279, 0.2154, -0.5279, 0.8268, -0.7114, -0.396, -0.7114, 0.2154, -0.7287, 0.2154, -0.7287, -0.396, -0.8185, 0.8268, -0.8185, 0.2154, -0.8025, 0.2154, -0.8025, 0.8268, -0.5279, 0.8268, -0.5279, 0.2154, -0.5135, 0.2154, -0.5135, 0.8268, -0.8025, 0.8268, -0.8025, 0.2154, -0.7882, 0.2154, -0.7882, 0.8268, -0.5135, 0.8268, -0.5135, 0.2154, -0.4975, 0.2154, -0.4975, 0.8268, -0.6641, 0.8268, -0.6641, 0.2154, -0.6498, 0.2154, -0.6498, 0.8268, -0.4975, 0.8268, -0.4975, 0.2154, -0.4806, 0.2154, -0.4806, 0.8268, -0.6498, 0.8268, -0.6498, 0.2154, -0.6338, 0.2154, -0.6338, 0.8268, -0.4806, 0.8268, -0.4806, 0.2154, -0.4633, 0.2154, -0.4633, 0.8268, -0.6338, 0.8268, -0.6338, 0.2154, -0.6169, 0.2154, -0.6169, 0.8268, -0.4633, 0.8268, -0.4633, 0.2154, -0.4464, 0.2154, -0.4464, 0.8268, -0.6169, 0.8268, -0.6169, 0.2154, -0.5996, 0.2154, -0.5996, 0.8268, -0.4464, 0.8268, -0.4464, 0.2154, -0.4304, 0.2154, -0.4304, 0.8268, -0.5996, 0.8268, -0.5996, 0.2154, -0.5826, 0.2154, -0.5826, 0.8268, -0.4304, 0.8268, -0.4304, 0.2154, -0.416, 0.2154, -0.416, 0.8268, -0.5826, 0.8268, -0.5826, 0.2154, -0.5667, 0.2154, -0.5667, 0.8268, -0.416, 0.8268, -0.416, 0.2154, -0.4038, 0.2154, -0.4038, 0.8268, -0.5667, 0.8268, -0.5667, 0.2154, -0.5523, 0.2154, -0.5523, 0.8268, -0.02736, 1.476, -0.02306, 1.476, -0.02306, 1.566, -0.02736, 1.566, -0.02736, 1.388, -0.02306, 1.388, -0.02306, 1.476, -0.02736, 1.476, -0.02736, 1.305, -0.02306, 1.305, -0.02306, 1.388, -0.02736, 1.388, -0.02736, 1.231, -0.02306, 1.231, -0.02306, 1.305, -0.02736, 1.305, -0.02736, 1.167, -0.02306, 1.167, -0.02306, 1.231, -0.02736, 1.231, 0.4939, -0.5143, 0.4896, -0.5143, 0.4896, -0.5891, 0.4939, -0.5891, 0.4939, -0.4313, 0.4896, -0.4313, 0.4896, -0.5143, 0.4939, -0.5143, 0.4939, -0.3432, 0.4896, -0.3432, 0.4896, -0.4313, 0.4939, -0.4313, 0.4939, -0.2533, 0.4896, -0.2533, 0.4896, -0.3432, 0.4939, -0.3432, 0.4939, -0.1651, 0.4896, -0.1651, 0.4896, -0.2533, 0.4939, -0.2533, 0.4939, -0.08211, 0.4896, -0.08211, 0.4896, -0.1651, 0.4939, -0.1651, 0.4939, -0.007377, 0.4896, -0.007377, 0.4896, -0.08211, 0.4939, -0.08211, 0.4853, -0.08211, 0.4896, -0.08211, 0.4896, -0.007377, 0.4853, -0.007377, 0.4853, -0.1651, 0.4896, -0.1651, 0.4896, -0.08211, 0.4853, -0.08211, 0.4853, -0.2533, 0.4896, -0.2533, 0.4896, -0.1651, 0.4853, -0.1651, 0.4853, -0.3432, 0.4896, -0.3432, 0.4896, -0.2533, 0.4853, -0.2533, 0.4853, -0.4313, 0.4896, -0.4313, 0.4896, -0.3432, 0.4853, -0.3432, 0.4853, -0.5143, 0.4896, -0.5143, 0.4896, -0.4313, 0.4853, -0.4313, 0.4853, -0.5891, 0.4896, -0.5891, 0.4896, -0.5143, 0.4853, -0.5143, 0.1278, 1.812, 0.1321, 1.812, 0.1321, 1.876, 0.1278, 1.876, 0.1278, 1.737, 0.1321, 1.737, 0.1321, 1.812, 0.1278, 1.812, 0.1278, 1.654, 0.1321, 1.654, 0.1321, 1.737, 0.1278, 1.737, 0.1278, 1.566, 0.1321, 1.566, 0.1321, 1.654, 0.1278, 1.654, 0.1278, 1.476, 0.1321, 1.476, 0.1321, 1.566, 0.1278, 1.566, 0.1278, 1.388, 0.1321, 1.388, 0.1321, 1.476, 0.1278, 1.476, 0.1278, 1.305, 0.1321, 1.305, 0.1321, 1.388, 0.1278, 1.388, 0.1278, 1.231, 0.1321, 1.231, 0.1321, 1.305, 0.1278, 1.305, 0.1278, 1.167, 0.1321, 1.167, 0.1321, 1.231, 0.1278, 1.231, -0.02736, 1.812, -0.02306, 1.812, -0.02306, 1.876, -0.02736, 1.876, -0.02736, 1.737, -0.02306, 1.737, -0.02306, 1.812, -0.02736, 1.812, -0.02736, 1.654, -0.02306, 1.654, -0.02306, 1.737, -0.02736, 1.737, -0.02736, 1.566, -0.02306, 1.566, -0.02306, 1.654, -0.02736, 1.654])
me_cylinder_003.materials.append(mat_paintedblack)
me_cylinder_003.materials.append(mat_trimwhite)
me_cylinder_003.materials.append(mat_wheelrim)
me_cylinder_003.materials.append(mat_slidergrey)
me_cylinder_003.use_remesh_preserve_volume = False
me_cylinder_003.use_remesh_preserve_attributes = False
me_cylinder_003.use_mirror_vertex_groups = False
me_cylinder_003.update()

# ---- objects
ob_bogey_front_wheel_1 = bpy.data.objects.new('BOGEY_FRONT_WHEEL_1', me_cylinder_003)

# ---- transforms, parenting, visibility, modifiers, constraints
ob_bogey_front_wheel_1.location = (-0.7775, -2.839e-09, 0.3312)
ob_bogey_front_wheel_1.rotation_euler = (-1.571, -2.22e-16, 2.22e-16)
ob_bogey_front_wheel_1.scale = (0.3136, 0.3136, 0.3136)
ob_bogey_front_wheel_1.lineart.crease_threshold = 0.0

# ---- collection membership
col_collection_1.objects.link(ob_bogey_front_wheel_1)

# ---- scene / render settings (as saved in the file)
scene.frame_start = 1; scene.frame_end = 250; scene.frame_set(1)
scene.render.engine = 'BLENDER_EEVEE_NEXT'
scene.render.resolution_percentage = 50
scene.render.dither_intensity = 0.0
scene.cycles.use_denoising = False
scene.cycles.samples = 128
scene.cycles.sampling_pattern = 'TABULATED_SOBOL'
scene.cycles.use_adaptive_sampling = False
scene.cycles.use_light_tree = False
scene.cycles.blur_glossy = 0.0
scene.cycles.sample_clamp_indirect = 0.0
scene.view_settings.view_transform = 'Standard'
bpy.context.view_layer.update()

# ---- added for rendering (the .blend has no active camera and no usable light): camera, sun
cam_auto = bpy.data.cameras.new('AutoCamera')
cam_auto.lens = 50.0
cam_auto.sensor_width = 36.0
cam_auto.clip_end = 1000.0
ob_auto_camera = bpy.data.objects.new('AutoCamera', cam_auto)
scene.collection.objects.link(ob_auto_camera)
ob_auto_camera.location = (0.545105, -1.58718, 1.39284)
ob_auto_camera.rotation_euler = (1.09748, -7.21219e-08, 0.694738)
scene.camera = ob_auto_camera
light_auto_sun = bpy.data.lights.new('AutoSun', 'SUN')
light_auto_sun.energy = 3.0
light_auto_sun.angle = 0.0523599
ob_auto_sun = bpy.data.objects.new('AutoSun', light_auto_sun)
scene.collection.objects.link(ob_auto_sun)
ob_auto_sun.rotation_euler = (0.872665, 0.174533, 0.523599)
bpy.context.view_layer.update()
